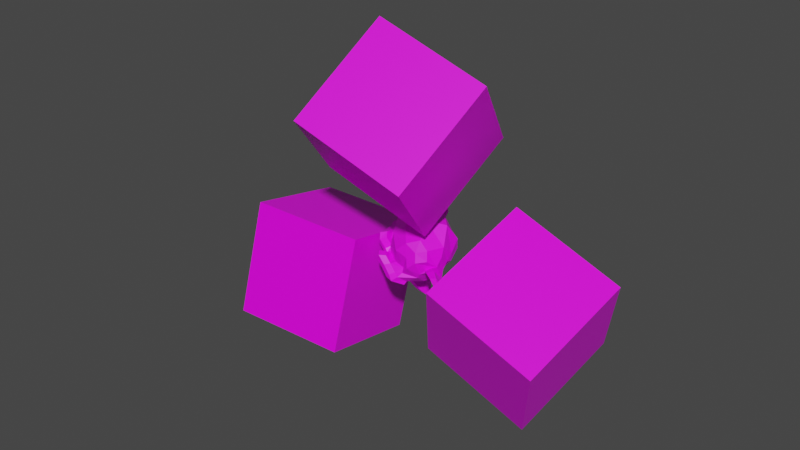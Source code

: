 # Source: with_texture.blend  (saved by Blender 2.83.19; exported with 4.5.12 LTS)
import bpy
from mathutils import Matrix  # noqa: F401  (used for matrix-valued properties, if any)

bpy.ops.wm.read_factory_settings(use_empty=True)
scene = bpy.context.scene
scene.name = 'Scene'

# ---- collections
col_collection = bpy.data.collections.new('Collection'); scene.collection.children.link(col_collection)

# ---- images (referenced by path relative to the original .blend; pixels are not part of the script)
import os
ASSET_DIR = os.environ.get("B2B_ASSET_DIR", "")  # directory of the original .blend (textures are referenced by path, not embedded)
HERE = os.path.dirname(os.path.abspath(__file__))  # packed textures are extracted next to this script under _unpacked/

def load_image(name, relpath, width, height, colorspace="sRGB"):
    """Load a texture the original file referenced (path relative to the .blend, or extracted next to this script)."""
    p = next((c for c in (os.path.join(HERE, relpath), os.path.join(ASSET_DIR, relpath)) if relpath and os.path.exists(c)), "")
    if p:
        img = bpy.data.images.load(p, check_existing=True)
        img.name = name
    else:  # same state as the original file: an image datablock whose file is absent (Cycles renders it pink)
        img = bpy.data.images.new(name, width, height)
        img.source = "FILE"
        img.filepath = "//" + (relpath or name)
    img.colorspace_settings.name = colorspace
    return img
img_wood_600x480_jpg = load_image('wood-600x480.jpg', 'wood-600x480.jpg', 1024, 1024, 'sRGB')

# ---- materials (node trees are filled in below, after node groups)
mat_material_001 = bpy.data.materials.new('Material.001')
mat_material_001.use_transparent_shadow = False
mat_material_002 = bpy.data.materials.new('Material.002')
mat_material_002.use_transparent_shadow = False
mat_material_003 = bpy.data.materials.new('Material.003')
mat_material_003.use_transparent_shadow = False
mat_material_004 = bpy.data.materials.new('Material.004')
mat_material_004.use_transparent_shadow = False

# ---- material node trees
mat_material_001.use_nodes = True; mat_material_001.node_tree.nodes.clear()
_N = mat_material_001.node_tree.nodes; _L = mat_material_001.node_tree.links
n0 = _N.new('ShaderNodeBsdfPrincipled'); n0.name = 'Principled BSDF'; n0.location = (10, 300)
n0.distribution = 'GGX'
n0.subsurface_method = 'BURLEY'
n0.inputs[2].default_value = 0.4
n0.inputs[3].default_value = 1.45
n0.inputs[27].default_value = (0.0, 0.0, 0.0, 1.0)
n0.inputs[28].default_value = 1.0
n1 = _N.new('ShaderNodeOutputMaterial'); n1.name = 'Material Output'; n1.location = (300, 300)
n2 = _N.new('ShaderNodeTexImage'); n2.name = 'Image Texture'; n2.location = (-405, 252)
n2.image = img_wood_600x480_jpg
_L.new(n0.outputs[0], n1.inputs[0])
_L.new(n2.outputs[0], n0.inputs[0])
n1.is_active_output = True
mat_material_002.use_nodes = True; mat_material_002.node_tree.nodes.clear()
_N = mat_material_002.node_tree.nodes; _L = mat_material_002.node_tree.links
n0 = _N.new('ShaderNodeBsdfPrincipled'); n0.name = 'Principled BSDF'; n0.location = (10, 300)
n0.distribution = 'GGX'
n0.subsurface_method = 'BURLEY'
n0.inputs[2].default_value = 0.4
n0.inputs[3].default_value = 1.45
n0.inputs[27].default_value = (0.0, 0.0, 0.0, 1.0)
n0.inputs[28].default_value = 1.0
n1 = _N.new('ShaderNodeOutputMaterial'); n1.name = 'Material Output'; n1.location = (300, 300)
n2 = _N.new('ShaderNodeTexImage'); n2.name = 'Image Texture'; n2.location = (-405, 252)
n2.image = img_wood_600x480_jpg
_L.new(n0.outputs[0], n1.inputs[0])
_L.new(n2.outputs[0], n0.inputs[0])
n1.is_active_output = True
mat_material_003.use_nodes = True; mat_material_003.node_tree.nodes.clear()
_N = mat_material_003.node_tree.nodes; _L = mat_material_003.node_tree.links
n0 = _N.new('ShaderNodeBsdfPrincipled'); n0.name = 'Principled BSDF'; n0.location = (10, 300)
n0.distribution = 'GGX'
n0.subsurface_method = 'BURLEY'
n0.inputs[2].default_value = 0.4
n0.inputs[3].default_value = 1.45
n0.inputs[27].default_value = (0.0, 0.0, 0.0, 1.0)
n0.inputs[28].default_value = 1.0
n1 = _N.new('ShaderNodeOutputMaterial'); n1.name = 'Material Output'; n1.location = (300, 300)
n2 = _N.new('ShaderNodeTexImage'); n2.name = 'Image Texture'; n2.location = (-405, 252)
n2.image = img_wood_600x480_jpg
_L.new(n0.outputs[0], n1.inputs[0])
_L.new(n2.outputs[0], n0.inputs[0])
n1.is_active_output = True
mat_material_004.use_nodes = True; mat_material_004.node_tree.nodes.clear()
_N = mat_material_004.node_tree.nodes; _L = mat_material_004.node_tree.links
n0 = _N.new('ShaderNodeOutputMaterial'); n0.name = 'Material Output'; n0.location = (313, 247)
n1 = _N.new('ShaderNodeBsdfPrincipled'); n1.name = 'Principled BSDF'; n1.location = (23, 247)
n1.distribution = 'GGX'
n1.subsurface_method = 'BURLEY'
n1.inputs[3].default_value = 1.45
n1.inputs[27].default_value = (0.0, 0.0, 0.0, 1.0)
n1.inputs[28].default_value = 1.0
n2 = _N.new('ShaderNodeTexImage'); n2.name = 'Image Texture'; n2.location = (-347, 296)
n2.image = img_wood_600x480_jpg
_L.new(n1.outputs[0], n0.inputs[0])
_L.new(n2.outputs[0], n1.inputs[0])
n0.is_active_output = True

# ---- world
world_world = bpy.data.worlds.new('World'); scene.world = world_world
world_world.use_nodes = True; world_world.node_tree.nodes.clear()
_N = world_world.node_tree.nodes; _L = world_world.node_tree.links
n0 = _N.new('ShaderNodeOutputWorld'); n0.name = 'World Output'; n0.location = (300, 300)
n1 = _N.new('ShaderNodeBackground'); n1.name = 'Background'; n1.location = (10, 300)
n1.inputs[0].default_value = (0.05088, 0.05088, 0.05088, 1.0)
_L.new(n1.outputs[0], n0.inputs[0])
n0.is_active_output = True
world_world.color = (0.05088, 0.05088, 0.05088)
world_world.use_sun_shadow = False
world_world.sun_shadow_jitter_overblur = 0.0

# ---- meshes
me_cube_001 = bpy.data.meshes.new('Cube.001')
me_cube_001.from_pydata([(1.413, 0.8915, 2.441), (-0.4538, 1.608, 2.441), (-0.7703, 0.7839, 4.235), (1.097, 0.06711, 4.235), (0.4538, -1.608, 3.352), (-1.413, -0.8915, 3.352), (-1.097, -0.06711, 1.558), (0.7703, -0.7839, 1.558)], [], [(0, 1, 2, 3), (4, 3, 2, 5), (5, 2, 1, 6), (6, 7, 4, 5), (7, 0, 3, 4), (6, 1, 0, 7)])
me_cube_001.polygons.foreach_set('use_smooth', [True] * 6)
_k = set([(0, 1), (0, 3), (0, 7), (1, 2), (1, 6), (2, 3), (2, 5), (3, 4), (4, 5), (4, 7), (5, 6), (6, 7)])
me_cube_001.attributes.new('sharp_edge', 'BOOLEAN', 'EDGE').data.foreach_set('value', [ (min(e.vertices), max(e.vertices)) in _k for e in me_cube_001.edges])
_uv = me_cube_001.uv_layers.new(name='UVMap')
_uv.uv.foreach_set('vector', [0.625, 0.5, 0.875, 0.5, 0.875, 0.75, 0.625, 0.75, 0.375, 0.75, 0.625, 0.75, 0.625, 1.0, 0.375, 1.0, 0.375, 0.0, 0.625, 0.0, 0.625, 0.25, 0.375, 0.25, 0.125, 0.5, 0.375, 0.5, 0.375, 0.75, 0.125, 0.75, 0.375, 0.5, 0.625, 0.5, 0.625, 0.75, 0.375, 0.75, 0.375, 0.25, 0.625, 0.25, 0.625, 0.5, 0.375, 0.5])
me_cube_001.materials.append(mat_material_001)
me_cube_001.use_remesh_fix_poles = True
me_cube_001.use_remesh_preserve_attributes = False
me_cube_001.use_mirror_vertex_groups = False
me_cube_001.update()
me_cube_001.normals_split_custom_set([tuple(v) for v in zip(*[iter([0.3215, 0.8377, 0.4415, 0.3215, 0.8377, 0.4415, 0.3215, 0.8377, 0.4415, 0.3215, 0.8377, 0.4415, -0.1582, -0.4122, 0.8973, -0.1582, -0.4122, 0.8973, -0.1582, -0.4122, 0.8973, -0.1582, -0.4122, 0.8973, -0.9336, 0.3584, 8.196e-08, -0.9336, 0.3584, 8.196e-08, -0.9336, 0.3584, 8.196e-08, -0.9336, 0.3584, 8.196e-08, -0.3215, -0.8377, -0.4415, -0.3215, -0.8377, -0.4415, -0.3215, -0.8377, -0.4415, -0.3215, -0.8377, -0.4415, 0.9336, -0.3584, -8.196e-08, 0.9336, -0.3584, -8.196e-08, 0.9336, -0.3584, -8.196e-08, 0.9336, -0.3584, -8.196e-08, 0.1582, 0.4122, -0.8973, 0.1582, 0.4122, -0.8973, 0.1582, 0.4122, -0.8973, 0.1582, 0.4122, -0.8973])] * 3)])
me_cube_002 = bpy.data.meshes.new('Cube.002')
me_cube_002.from_pydata([(1.413, 0.8915, 2.441), (-0.4538, 1.608, 2.441), (-0.7703, 0.7839, 4.235), (1.097, 0.06711, 4.235), (0.4538, -1.608, 3.352), (-1.413, -0.8915, 3.352), (-1.097, -0.06711, 1.558), (0.7703, -0.7839, 1.558)], [], [(0, 1, 2, 3), (4, 3, 2, 5), (5, 2, 1, 6), (6, 7, 4, 5), (7, 0, 3, 4), (6, 1, 0, 7)])
me_cube_002.polygons.foreach_set('use_smooth', [True] * 6)
_k = set([(0, 1), (0, 3), (0, 7), (1, 2), (1, 6), (2, 3), (2, 5), (3, 4), (4, 5), (4, 7), (5, 6), (6, 7)])
me_cube_002.attributes.new('sharp_edge', 'BOOLEAN', 'EDGE').data.foreach_set('value', [ (min(e.vertices), max(e.vertices)) in _k for e in me_cube_002.edges])
_uv = me_cube_002.uv_layers.new(name='UVMap')
_uv.uv.foreach_set('vector', [0.625, 0.5, 0.875, 0.5, 0.875, 0.75, 0.625, 0.75, 0.375, 0.75, 0.625, 0.75, 0.625, 1.0, 0.375, 1.0, 0.375, 0.0, 0.625, 0.0, 0.625, 0.25, 0.375, 0.25, 0.125, 0.5, 0.375, 0.5, 0.375, 0.75, 0.125, 0.75, 0.375, 0.5, 0.625, 0.5, 0.625, 0.75, 0.375, 0.75, 0.375, 0.25, 0.625, 0.25, 0.625, 0.5, 0.375, 0.5])
me_cube_002.materials.append(mat_material_002)
me_cube_002.use_remesh_fix_poles = True
me_cube_002.use_remesh_preserve_attributes = False
me_cube_002.use_mirror_vertex_groups = False
me_cube_002.update()
me_cube_002.normals_split_custom_set([tuple(v) for v in zip(*[iter([0.3215, 0.8377, 0.4415, 0.3215, 0.8377, 0.4415, 0.3215, 0.8377, 0.4415, 0.3215, 0.8377, 0.4415, -0.1582, -0.4122, 0.8973, -0.1582, -0.4122, 0.8973, -0.1582, -0.4122, 0.8973, -0.1582, -0.4122, 0.8973, -0.9336, 0.3584, 8.196e-08, -0.9336, 0.3584, 8.196e-08, -0.9336, 0.3584, 8.196e-08, -0.9336, 0.3584, 8.196e-08, -0.3215, -0.8377, -0.4415, -0.3215, -0.8377, -0.4415, -0.3215, -0.8377, -0.4415, -0.3215, -0.8377, -0.4415, 0.9336, -0.3584, -8.196e-08, 0.9336, -0.3584, -8.196e-08, 0.9336, -0.3584, -8.196e-08, 0.9336, -0.3584, -8.196e-08, 0.1582, 0.4122, -0.8973, 0.1582, 0.4122, -0.8973, 0.1582, 0.4122, -0.8973, 0.1582, 0.4122, -0.8973])] * 3)])
me_cube_003 = bpy.data.meshes.new('Cube.003')
me_cube_003.from_pydata([(1.413, 0.8915, 2.441), (-0.4538, 1.608, 2.441), (-0.7703, 0.7839, 4.235), (1.097, 0.06711, 4.235), (0.4538, -1.608, 3.352), (-1.413, -0.8915, 3.352), (-1.097, -0.06711, 1.558), (0.7703, -0.7839, 1.558)], [], [(0, 1, 2, 3), (4, 3, 2, 5), (5, 2, 1, 6), (6, 7, 4, 5), (7, 0, 3, 4), (6, 1, 0, 7)])
me_cube_003.polygons.foreach_set('use_smooth', [True] * 6)
_k = set([(0, 1), (0, 3), (0, 7), (1, 2), (1, 6), (2, 3), (2, 5), (3, 4), (4, 5), (4, 7), (5, 6), (6, 7)])
me_cube_003.attributes.new('sharp_edge', 'BOOLEAN', 'EDGE').data.foreach_set('value', [ (min(e.vertices), max(e.vertices)) in _k for e in me_cube_003.edges])
_uv = me_cube_003.uv_layers.new(name='UVMap')
_uv.uv.foreach_set('vector', [0.625, 0.5, 0.875, 0.5, 0.875, 0.75, 0.625, 0.75, 0.375, 0.75, 0.625, 0.75, 0.625, 1.0, 0.375, 1.0, 0.375, 0.0, 0.625, 0.0, 0.625, 0.25, 0.375, 0.25, 0.125, 0.5, 0.375, 0.5, 0.375, 0.75, 0.125, 0.75, 0.375, 0.5, 0.625, 0.5, 0.625, 0.75, 0.375, 0.75, 0.375, 0.25, 0.625, 0.25, 0.625, 0.5, 0.375, 0.5])
me_cube_003.materials.append(mat_material_003)
me_cube_003.use_remesh_fix_poles = True
me_cube_003.use_remesh_preserve_attributes = False
me_cube_003.use_mirror_vertex_groups = False
me_cube_003.update()
me_cube_003.normals_split_custom_set([tuple(v) for v in zip(*[iter([0.3215, 0.8377, 0.4415, 0.3215, 0.8377, 0.4415, 0.3215, 0.8377, 0.4415, 0.3215, 0.8377, 0.4415, -0.1582, -0.4122, 0.8973, -0.1582, -0.4122, 0.8973, -0.1582, -0.4122, 0.8973, -0.1582, -0.4122, 0.8973, -0.9336, 0.3584, 8.196e-08, -0.9336, 0.3584, 8.196e-08, -0.9336, 0.3584, 8.196e-08, -0.9336, 0.3584, 8.196e-08, -0.3215, -0.8377, -0.4415, -0.3215, -0.8377, -0.4415, -0.3215, -0.8377, -0.4415, -0.3215, -0.8377, -0.4415, 0.9336, -0.3584, -8.196e-08, 0.9336, -0.3584, -8.196e-08, 0.9336, -0.3584, -8.196e-08, 0.9336, -0.3584, -8.196e-08, 0.1582, 0.4122, -0.8973, 0.1582, 0.4122, -0.8973, 0.1582, 0.4122, -0.8973, 0.1582, 0.4122, -0.8973])] * 3)])
me_suzanne = bpy.data.meshes.new('Suzanne')
me_suzanne.from_pydata([(0.4375, -0.7656, 0.1641), (-0.4375, -0.7656, 0.1641), (0.5, -0.6875, 0.09375), (-0.5, -0.6875, 0.09375), (0.5469, -0.5781, 0.05469), (-0.5469, -0.5781, 0.05469), (0.3516, -0.6172, -0.02344), (-0.3516, -0.6172, -0.02344), (0.3516, -0.7188, 0.03125), (-0.3516, -0.7188, 0.03125), (0.3516, -0.7812, 0.1328), (-0.3516, -0.7812, 0.1328), (0.2734, -0.7969, 0.1641), (-0.2734, -0.7969, 0.1641), (0.2031, -0.7422, 0.09375), (-0.2031, -0.7422, 0.09375), (0.1562, -0.6484, 0.05469), (-0.1562, -0.6484, 0.05469), (0.07812, -0.6562, 0.2422), (-0.07812, -0.6562, 0.2422), (0.1406, -0.7422, 0.2422), (-0.1406, -0.7422, 0.2422), (0.2422, -0.7969, 0.2422), (-0.2422, -0.7969, 0.2422), (0.2734, -0.7969, 0.3281), (-0.2734, -0.7969, 0.3281), (0.2031, -0.7422, 0.3906), (-0.2031, -0.7422, 0.3906), (0.1562, -0.6484, 0.4375), (-0.1562, -0.6484, 0.4375), (0.3516, -0.6172, 0.5156), (-0.3516, -0.6172, 0.5156), (0.3516, -0.7188, 0.4531), (-0.3516, -0.7188, 0.4531), (0.3516, -0.7812, 0.3594), (-0.3516, -0.7812, 0.3594), (0.4375, -0.7656, 0.3281), (-0.4375, -0.7656, 0.3281), (0.5, -0.6875, 0.3906), (-0.5, -0.6875, 0.3906), (0.5469, -0.5781, 0.4375), (-0.5469, -0.5781, 0.4375), (0.625, -0.5625, 0.2422), (-0.625, -0.5625, 0.2422), (0.5625, -0.6719, 0.2422), (-0.5625, -0.6719, 0.2422), (0.4688, -0.7578, 0.2422), (-0.4688, -0.7578, 0.2422), (0.4766, -0.7734, 0.2422), (-0.4766, -0.7734, 0.2422), (0.4453, -0.7812, 0.3359), (-0.4453, -0.7812, 0.3359), (0.3516, -0.8047, 0.375), (-0.3516, -0.8047, 0.375), (0.2656, -0.8203, 0.3359), (-0.2656, -0.8203, 0.3359), (0.2266, -0.8203, 0.2422), (-0.2266, -0.8203, 0.2422), (0.2656, -0.8203, 0.1562), (-0.2656, -0.8203, 0.1562), (0.3516, -0.8281, 0.2422), (-0.3516, -0.8281, 0.2422), (0.3516, -0.8047, 0.1172), (-0.3516, -0.8047, 0.1172), (0.4453, -0.7812, 0.1562), (-0.4453, -0.7812, 0.1562), (0.0, -0.7422, 0.4297), (0.0, -0.8203, 0.3516), (0.0, -0.7344, -0.6797), (0.0, -0.7812, -0.3203), (0.0, -0.7969, -0.1875), (0.0, -0.7188, -0.7734), (0.0, -0.6016, 0.4062), (0.0, -0.5703, 0.5703), (0.0, 0.5469, 0.8984), (0.0, 0.8516, 0.5625), (0.0, 0.8281, 0.07031), (0.0, 0.3516, -0.3828), (0.2031, -0.5625, -0.1875), (-0.2031, -0.5625, -0.1875), (0.3125, -0.5703, -0.4375), (-0.3125, -0.5703, -0.4375), (0.3516, -0.5703, -0.6953), (-0.3516, -0.5703, -0.6953), (0.3672, -0.5312, -0.8906), (-0.3672, -0.5312, -0.8906), (0.3281, -0.5234, -0.9453), (-0.3281, -0.5234, -0.9453), (0.1797, -0.5547, -0.9688), (-0.1797, -0.5547, -0.9688), (0.0, -0.5781, -0.9844), (0.4375, -0.5312, -0.1406), (-0.4375, -0.5312, -0.1406), (0.6328, -0.5391, -0.03906), (-0.6328, -0.5391, -0.03906), (0.8281, -0.4453, 0.1484), (-0.8281, -0.4453, 0.1484), (0.8594, -0.5938, 0.4297), (-0.8594, -0.5938, 0.4297), (0.7109, -0.625, 0.4844), (-0.7109, -0.625, 0.4844), (0.4922, -0.6875, 0.6016), (-0.4922, -0.6875, 0.6016), (0.3203, -0.7344, 0.7578), (-0.3203, -0.7344, 0.7578), (0.1562, -0.7578, 0.7188), (-0.1562, -0.7578, 0.7188), (0.0625, -0.75, 0.4922), (-0.0625, -0.75, 0.4922), (0.1641, -0.7734, 0.4141), (-0.1641, -0.7734, 0.4141), (0.125, -0.7656, 0.3047), (-0.125, -0.7656, 0.3047), (0.2031, -0.7422, 0.09375), (-0.2031, -0.7422, 0.09375), (0.375, -0.7031, 0.01562), (-0.375, -0.7031, 0.01562), (0.4922, -0.6719, 0.0625), (-0.4922, -0.6719, 0.0625), (0.625, -0.6484, 0.1875), (-0.625, -0.6484, 0.1875), (0.6406, -0.6484, 0.2969), (-0.6406, -0.6484, 0.2969), (0.6016, -0.6641, 0.375), (-0.6016, -0.6641, 0.375), (0.4297, -0.7188, 0.4375), (-0.4297, -0.7188, 0.4375), (0.25, -0.7578, 0.4688), (-0.25, -0.7578, 0.4688), (0.0, -0.7344, -0.7656), (0.1094, -0.7344, -0.7188), (-0.1094, -0.7344, -0.7188), (0.1172, -0.7109, -0.8359), (-0.1172, -0.7109, -0.8359), (0.0625, -0.6953, -0.8828), (-0.0625, -0.6953, -0.8828), (0.0, -0.6875, -0.8906), (0.0, -0.75, -0.1953), (0.0, -0.7422, -0.1406), (0.1016, -0.7422, -0.1484), (-0.1016, -0.7422, -0.1484), (0.125, -0.75, -0.2266), (-0.125, -0.75, -0.2266), (0.08594, -0.7422, -0.2891), (-0.08594, -0.7422, -0.2891), (0.3984, -0.6719, -0.04688), (-0.3984, -0.6719, -0.04688), (0.6172, -0.625, 0.05469), (-0.6172, -0.625, 0.05469), (0.7266, -0.6016, 0.2031), (-0.7266, -0.6016, 0.2031), (0.7422, -0.6562, 0.375), (-0.7422, -0.6562, 0.375), (0.6875, -0.7266, 0.4141), (-0.6875, -0.7266, 0.4141), (0.4375, -0.7969, 0.5469), (-0.4375, -0.7969, 0.5469), (0.3125, -0.8359, 0.6406), (-0.3125, -0.8359, 0.6406), (0.2031, -0.8516, 0.6172), (-0.2031, -0.8516, 0.6172), (0.1016, -0.8438, 0.4297), (-0.1016, -0.8438, 0.4297), (0.125, -0.8125, -0.1016), (-0.125, -0.8125, -0.1016), (0.2109, -0.7109, -0.4453), (-0.2109, -0.7109, -0.4453), (0.25, -0.6875, -0.7031), (-0.25, -0.6875, -0.7031), (0.2656, -0.6641, -0.8203), (-0.2656, -0.6641, -0.8203), (0.2344, -0.6328, -0.9141), (-0.2344, -0.6328, -0.9141), (0.1641, -0.6328, -0.9297), (-0.1641, -0.6328, -0.9297), (0.0, -0.6406, -0.9453), (0.0, -0.7266, 0.04688), (0.0, -0.7656, 0.2109), (0.3281, -0.7422, 0.4766), (-0.3281, -0.7422, 0.4766), (0.1641, -0.75, 0.1406), (-0.1641, -0.75, 0.1406), (0.1328, -0.7578, 0.2109), (-0.1328, -0.7578, 0.2109), (0.1172, -0.7344, -0.6875), (-0.1172, -0.7344, -0.6875), (0.07812, -0.75, -0.4453), (-0.07812, -0.75, -0.4453), (0.0, -0.75, -0.4453), (0.0, -0.7422, -0.3281), (0.09375, -0.7812, -0.2734), (-0.09375, -0.7812, -0.2734), (0.1328, -0.7969, -0.2266), (-0.1328, -0.7969, -0.2266), (0.1094, -0.7812, -0.1328), (-0.1094, -0.7812, -0.1328), (0.03906, -0.7812, -0.125), (-0.03906, -0.7812, -0.125), (0.0, -0.8281, -0.2031), (0.04688, -0.8125, -0.1484), (-0.04688, -0.8125, -0.1484), (0.09375, -0.8125, -0.1562), (-0.09375, -0.8125, -0.1562), (0.1094, -0.8281, -0.2266), (-0.1094, -0.8281, -0.2266), (0.07812, -0.8047, -0.25), (-0.07812, -0.8047, -0.25), (0.0, -0.8047, -0.2891), (0.2578, -0.5547, -0.3125), (-0.2578, -0.5547, -0.3125), (0.1641, -0.7109, -0.2422), (-0.1641, -0.7109, -0.2422), (0.1797, -0.7109, -0.3125), (-0.1797, -0.7109, -0.3125), (0.2344, -0.5547, -0.25), (-0.2344, -0.5547, -0.25), (0.0, -0.6875, -0.875), (0.04688, -0.6875, -0.8672), (-0.04688, -0.6875, -0.8672), (0.09375, -0.7109, -0.8203), (-0.09375, -0.7109, -0.8203), (0.09375, -0.7266, -0.7422), (-0.09375, -0.7266, -0.7422), (0.0, -0.6562, -0.7812), (0.09375, -0.6641, -0.75), (-0.09375, -0.6641, -0.75), (0.09375, -0.6406, -0.8125), (-0.09375, -0.6406, -0.8125), (0.04688, -0.6328, -0.8516), (-0.04688, -0.6328, -0.8516), (0.0, -0.6328, -0.8594), (0.1719, -0.7812, 0.2188), (-0.1719, -0.7812, 0.2188), (0.1875, -0.7734, 0.1562), (-0.1875, -0.7734, 0.1562), (0.3359, -0.7578, 0.4297), (-0.3359, -0.7578, 0.4297), (0.2734, -0.7734, 0.4219), (-0.2734, -0.7734, 0.4219), (0.4219, -0.7734, 0.3984), (-0.4219, -0.7734, 0.3984), (0.5625, -0.6953, 0.3516), (-0.5625, -0.6953, 0.3516), (0.5859, -0.6875, 0.2891), (-0.5859, -0.6875, 0.2891), (0.5781, -0.6797, 0.1953), (-0.5781, -0.6797, 0.1953), (0.4766, -0.7188, 0.1016), (-0.4766, -0.7188, 0.1016), (0.375, -0.7422, 0.0625), (-0.375, -0.7422, 0.0625), (0.2266, -0.7812, 0.1094), (-0.2266, -0.7812, 0.1094), (0.1797, -0.7812, 0.2969), (-0.1797, -0.7812, 0.2969), (0.2109, -0.7812, 0.375), (-0.2109, -0.7812, 0.375), (0.2344, -0.7578, 0.3594), (-0.2344, -0.7578, 0.3594), (0.1953, -0.7578, 0.2969), (-0.1953, -0.7578, 0.2969), (0.2422, -0.7578, 0.125), (-0.2422, -0.7578, 0.125), (0.375, -0.7266, 0.08594), (-0.375, -0.7266, 0.08594), (0.4609, -0.7031, 0.1172), (-0.4609, -0.7031, 0.1172), (0.5469, -0.6719, 0.2109), (-0.5469, -0.6719, 0.2109), (0.5547, -0.6719, 0.2812), (-0.5547, -0.6719, 0.2812), (0.5312, -0.6797, 0.3359), (-0.5312, -0.6797, 0.3359), (0.4141, -0.75, 0.3906), (-0.4141, -0.75, 0.3906), (0.2812, -0.7656, 0.3984), (-0.2812, -0.7656, 0.3984), (0.3359, -0.75, 0.4062), (-0.3359, -0.75, 0.4062), (0.2031, -0.75, 0.1719), (-0.2031, -0.75, 0.1719), (0.1953, -0.75, 0.2266), (-0.1953, -0.75, 0.2266), (0.1094, -0.6094, 0.4609), (-0.1094, -0.6094, 0.4609), (0.1953, -0.6172, 0.6641), (-0.1953, -0.6172, 0.6641), (0.3359, -0.5938, 0.6875), (-0.3359, -0.5938, 0.6875), (0.4844, -0.5547, 0.5547), (-0.4844, -0.5547, 0.5547), (0.6797, -0.4922, 0.4531), (-0.6797, -0.4922, 0.4531), (0.7969, -0.4609, 0.4062), (-0.7969, -0.4609, 0.4062), (0.7734, -0.375, 0.1641), (-0.7734, -0.375, 0.1641), (0.6016, -0.4141, 0.0), (-0.6016, -0.4141, 0.0), (0.4375, -0.4688, -0.09375), (-0.4375, -0.4688, -0.09375), (0.0, -0.2891, 0.8984), (0.0, 0.07812, 0.9844), (0.0, 0.6719, -0.1953), (0.0, -0.1875, -0.4609), (0.0, -0.4609, -0.9766), (0.0, -0.3438, -0.8047), (0.0, -0.3203, -0.5703), (0.0, -0.2812, -0.4844), (0.8516, -0.05469, 0.2344), (-0.8516, -0.05469, 0.2344), (0.8594, 0.04688, 0.3203), (-0.8594, 0.04688, 0.3203), (0.7734, 0.4375, 0.2656), (-0.7734, 0.4375, 0.2656), (0.4609, 0.7031, 0.4375), (-0.4609, 0.7031, 0.4375), (0.7344, -0.07031, -0.04688), (-0.7344, -0.07031, -0.04688), (0.5938, 0.1641, -0.125), (-0.5938, 0.1641, -0.125), (0.6406, 0.4297, -0.007812), (-0.6406, 0.4297, -0.007812), (0.3359, 0.6641, 0.05469), (-0.3359, 0.6641, 0.05469), (0.2344, -0.4062, -0.3516), (-0.2344, -0.4062, -0.3516), (0.1797, -0.2578, -0.4141), (-0.1797, -0.2578, -0.4141), (0.2891, -0.3828, -0.7109), (-0.2891, -0.3828, -0.7109), (0.25, -0.3906, -0.5), (-0.25, -0.3906, -0.5), (0.3281, -0.3984, -0.9141), (-0.3281, -0.3984, -0.9141), (0.1406, -0.3672, -0.7578), (-0.1406, -0.3672, -0.7578), (0.125, -0.3594, -0.5391), (-0.125, -0.3594, -0.5391), (0.1641, -0.4375, -0.9453), (-0.1641, -0.4375, -0.9453), (0.2188, -0.4297, -0.2812), (-0.2188, -0.4297, -0.2812), (0.2109, -0.4688, -0.2266), (-0.2109, -0.4688, -0.2266), (0.2031, -0.5, -0.1719), (-0.2031, -0.5, -0.1719), (0.2109, -0.1641, -0.3906), (-0.2109, -0.1641, -0.3906), (0.2969, 0.2656, -0.3125), (-0.2969, 0.2656, -0.3125), (0.3438, 0.5391, -0.1484), (-0.3438, 0.5391, -0.1484), (0.4531, 0.3828, 0.8672), (-0.4531, 0.3828, 0.8672), (0.4531, 0.07031, 0.9297), (-0.4531, 0.07031, 0.9297), (0.4531, -0.2344, 0.8516), (-0.4531, -0.2344, 0.8516), (0.4609, -0.4297, 0.5234), (-0.4609, -0.4297, 0.5234), (0.7266, -0.3359, 0.4062), (-0.7266, -0.3359, 0.4062), (0.6328, -0.2812, 0.4531), (-0.6328, -0.2812, 0.4531), (0.6406, -0.05469, 0.7031), (-0.6406, -0.05469, 0.7031), (0.7969, -0.125, 0.5625), (-0.7969, -0.125, 0.5625), (0.7969, 0.1172, 0.6172), (-0.7969, 0.1172, 0.6172), (0.6406, 0.1953, 0.75), (-0.6406, 0.1953, 0.75), (0.6406, 0.4453, 0.6797), (-0.6406, 0.4453, 0.6797), (0.7969, 0.3594, 0.5391), (-0.7969, 0.3594, 0.5391), (0.6172, 0.5859, 0.3281), (-0.6172, 0.5859, 0.3281), (0.4844, 0.5469, 0.02344), (-0.4844, 0.5469, 0.02344), (0.8203, 0.2031, 0.3281), (-0.8203, 0.2031, 0.3281), (0.4062, -0.1484, -0.1719), (-0.4062, -0.1484, -0.1719), (0.4297, 0.2109, -0.1953), (-0.4297, 0.2109, -0.1953), (0.8906, 0.2344, 0.4062), (-0.8906, 0.2344, 0.4062), (0.7734, 0.125, -0.1406), (-0.7734, 0.125, -0.1406), (1.039, 0.3281, -0.1016), (-1.039, 0.3281, -0.1016), (1.281, 0.4297, 0.05469), (-1.281, 0.4297, 0.05469), (1.352, 0.4219, 0.3203), (-1.352, 0.4219, 0.3203), (1.234, 0.4219, 0.5078), (-1.234, 0.4219, 0.5078), (1.023, 0.3125, 0.4766), (-1.023, 0.3125, 0.4766), (1.016, 0.2891, 0.4141), (-1.016, 0.2891, 0.4141), (1.188, 0.3906, 0.4375), (-1.188, 0.3906, 0.4375), (1.266, 0.4062, 0.2891), (-1.266, 0.4062, 0.2891), (1.211, 0.4062, 0.07812), (-1.211, 0.4062, 0.07812), (1.031, 0.3047, -0.03906), (-1.031, 0.3047, -0.03906), (0.8281, 0.1328, -0.07031), (-0.8281, 0.1328, -0.07031), (0.9219, 0.2188, 0.3594), (-0.9219, 0.2188, 0.3594), (0.9453, 0.2891, 0.3047), (-0.9453, 0.2891, 0.3047), (0.8828, 0.2109, -0.02344), (-0.8828, 0.2109, -0.02344), (1.039, 0.3672, 0.0), (-1.039, 0.3672, 0.0), (1.188, 0.4453, 0.09375), (-1.188, 0.4453, 0.09375), (1.234, 0.4453, 0.25), (-1.234, 0.4453, 0.25), (1.172, 0.4375, 0.3594), (-1.172, 0.4375, 0.3594), (1.023, 0.3594, 0.3438), (-1.023, 0.3594, 0.3438), (0.8438, 0.2109, 0.2891), (-0.8438, 0.2109, 0.2891), (0.8359, 0.2734, 0.1719), (-0.8359, 0.2734, 0.1719), (0.7578, 0.2734, 0.09375), (-0.7578, 0.2734, 0.09375), (0.8203, 0.2734, 0.08594), (-0.8203, 0.2734, 0.08594), (0.8438, 0.2734, 0.01562), (-0.8438, 0.2734, 0.01562), (0.8125, 0.2734, -0.01562), (-0.8125, 0.2734, -0.01562), (0.7266, 0.07031, 0.0), (-0.7266, 0.07031, 0.0), (0.7188, 0.1719, -0.02344), (-0.7188, 0.1719, -0.02344), (0.7188, 0.1875, 0.03906), (-0.7188, 0.1875, 0.03906), (0.7969, 0.2109, 0.2031), (-0.7969, 0.2109, 0.2031), (0.8906, 0.2656, 0.2422), (-0.8906, 0.2656, 0.2422), (0.8906, 0.3203, 0.2344), (-0.8906, 0.3203, 0.2344), (0.8125, 0.3203, -0.01562), (-0.8125, 0.3203, -0.01562), (0.8516, 0.3203, 0.01562), (-0.8516, 0.3203, 0.01562), (0.8281, 0.3203, 0.07812), (-0.8281, 0.3203, 0.07812), (0.7656, 0.3203, 0.09375), (-0.7656, 0.3203, 0.09375), (0.8438, 0.3203, 0.1719), (-0.8438, 0.3203, 0.1719), (1.039, 0.4141, 0.3281), (-1.039, 0.4141, 0.3281), (1.188, 0.4844, 0.3438), (-1.188, 0.4844, 0.3438), (1.258, 0.4922, 0.2422), (-1.258, 0.4922, 0.2422), (1.211, 0.4844, 0.08594), (-1.211, 0.4844, 0.08594), (1.047, 0.4219, 0.0), (-1.047, 0.4219, 0.0), (0.8828, 0.2656, -0.01562), (-0.8828, 0.2656, -0.01562), (0.9531, 0.3438, 0.2891), (-0.9531, 0.3438, 0.2891), (0.8906, 0.3281, 0.1094), (-0.8906, 0.3281, 0.1094), (0.9375, 0.3359, 0.0625), (-0.9375, 0.3359, 0.0625), (1.0, 0.3672, 0.125), (-1.0, 0.3672, 0.125), (0.9609, 0.3516, 0.1719), (-0.9609, 0.3516, 0.1719), (1.016, 0.375, 0.2344), (-1.016, 0.375, 0.2344), (1.055, 0.3828, 0.1875), (-1.055, 0.3828, 0.1875), (1.109, 0.3906, 0.2109), (-1.109, 0.3906, 0.2109), (1.086, 0.3906, 0.2734), (-1.086, 0.3906, 0.2734), (1.023, 0.4844, 0.4375), (-1.023, 0.4844, 0.4375), (1.25, 0.5469, 0.4688), (-1.25, 0.5469, 0.4688), (1.367, 0.5, 0.2969), (-1.367, 0.5, 0.2969), (1.312, 0.5312, 0.05469), (-1.312, 0.5312, 0.05469), (1.039, 0.4922, -0.08594), (-1.039, 0.4922, -0.08594), (0.7891, 0.3281, -0.125), (-0.7891, 0.3281, -0.125), (0.8594, 0.3828, 0.3828), (-0.8594, 0.3828, 0.3828)], [], [(46, 0, 2, 44), (3, 1, 47, 45), (44, 2, 4, 42), (5, 3, 45, 43), (2, 8, 6, 4), (7, 9, 3, 5), (0, 10, 8, 2), (9, 11, 1, 3), (10, 12, 14, 8), (15, 13, 11, 9), (8, 14, 16, 6), (17, 15, 9, 7), (14, 20, 18, 16), (19, 21, 15, 17), (12, 22, 20, 14), (21, 23, 13, 15), (22, 24, 26, 20), (27, 25, 23, 21), (20, 26, 28, 18), (29, 27, 21, 19), (26, 32, 30, 28), (31, 33, 27, 29), (24, 34, 32, 26), (33, 35, 25, 27), (34, 36, 38, 32), (39, 37, 35, 33), (32, 38, 40, 30), (41, 39, 33, 31), (38, 44, 42, 40), (43, 45, 39, 41), (36, 46, 44, 38), (45, 47, 37, 39), (46, 36, 50, 48), (51, 37, 47, 49), (36, 34, 52, 50), (53, 35, 37, 51), (34, 24, 54, 52), (55, 25, 35, 53), (24, 22, 56, 54), (57, 23, 25, 55), (22, 12, 58, 56), (59, 13, 23, 57), (12, 10, 62, 58), (63, 11, 13, 59), (10, 0, 64, 62), (65, 1, 11, 63), (0, 46, 48, 64), (49, 47, 1, 65), (60, 64, 48), (49, 65, 61), (62, 64, 60), (61, 65, 63), (60, 58, 62), (63, 59, 61), (60, 56, 58), (59, 57, 61), (60, 54, 56), (57, 55, 61), (60, 52, 54), (55, 53, 61), (60, 50, 52), (53, 51, 61), (60, 48, 50), (51, 49, 61), (88, 173, 175, 90), (175, 174, 89, 90), (86, 171, 173, 88), (174, 172, 87, 89), (84, 169, 171, 86), (172, 170, 85, 87), (82, 167, 169, 84), (170, 168, 83, 85), (80, 165, 167, 82), (168, 166, 81, 83), (78, 91, 145, 163), (146, 92, 79, 164), (91, 93, 147, 145), (148, 94, 92, 146), (93, 95, 149, 147), (150, 96, 94, 148), (95, 97, 151, 149), (152, 98, 96, 150), (97, 99, 153, 151), (154, 100, 98, 152), (99, 101, 155, 153), (156, 102, 100, 154), (101, 103, 157, 155), (158, 104, 102, 156), (103, 105, 159, 157), (160, 106, 104, 158), (105, 107, 161, 159), (162, 108, 106, 160), (107, 66, 67, 161), (67, 66, 108, 162), (109, 127, 159, 161), (160, 128, 110, 162), (127, 178, 157, 159), (158, 179, 128, 160), (125, 155, 157, 178), (158, 156, 126, 179), (123, 153, 155, 125), (156, 154, 124, 126), (121, 151, 153, 123), (154, 152, 122, 124), (119, 149, 151, 121), (152, 150, 120, 122), (117, 147, 149, 119), (150, 148, 118, 120), (115, 145, 147, 117), (148, 146, 116, 118), (113, 163, 145, 115), (146, 164, 114, 116), (113, 180, 176, 163), (176, 181, 114, 164), (109, 161, 67, 111), (67, 162, 110, 112), (111, 67, 177, 182), (177, 67, 112, 183), (176, 180, 182, 177), (183, 181, 176, 177), (134, 136, 175, 173), (175, 136, 135, 174), (132, 134, 173, 171), (174, 135, 133, 172), (130, 132, 171, 169), (172, 133, 131, 170), (165, 186, 184, 167), (185, 187, 166, 168), (130, 169, 167, 184), (168, 170, 131, 185), (143, 189, 188, 186), (188, 189, 144, 187), (184, 186, 188, 68), (188, 187, 185, 68), (129, 130, 184, 68), (185, 131, 129, 68), (141, 192, 190, 143), (191, 193, 142, 144), (139, 194, 192, 141), (193, 195, 140, 142), (138, 196, 194, 139), (195, 197, 138, 140), (137, 70, 196, 138), (197, 70, 137, 138), (189, 143, 190, 69), (191, 144, 189, 69), (69, 190, 205, 207), (206, 191, 69, 207), (70, 198, 199, 196), (200, 198, 70, 197), (196, 199, 201, 194), (202, 200, 197, 195), (194, 201, 203, 192), (204, 202, 195, 193), (192, 203, 205, 190), (206, 204, 193, 191), (198, 203, 201, 199), (202, 204, 198, 200), (198, 207, 205, 203), (206, 207, 198, 204), (138, 139, 163, 176), (164, 140, 138, 176), (139, 141, 210, 163), (211, 142, 140, 164), (141, 143, 212, 210), (213, 144, 142, 211), (143, 186, 165, 212), (166, 187, 144, 213), (80, 208, 212, 165), (213, 209, 81, 166), (208, 214, 210, 212), (211, 215, 209, 213), (78, 163, 210, 214), (211, 164, 79, 215), (130, 129, 71, 221), (71, 129, 131, 222), (132, 130, 221, 219), (222, 131, 133, 220), (134, 132, 219, 217), (220, 133, 135, 218), (136, 134, 217, 216), (218, 135, 136, 216), (216, 217, 228, 230), (229, 218, 216, 230), (217, 219, 226, 228), (227, 220, 218, 229), (219, 221, 224, 226), (225, 222, 220, 227), (221, 71, 223, 224), (223, 71, 222, 225), (223, 230, 228, 224), (229, 230, 223, 225), (224, 228, 226), (227, 229, 225), (182, 180, 233, 231), (234, 181, 183, 232), (111, 182, 231, 253), (232, 183, 112, 254), (109, 111, 253, 255), (254, 112, 110, 256), (180, 113, 251, 233), (252, 114, 181, 234), (113, 115, 249, 251), (250, 116, 114, 252), (115, 117, 247, 249), (248, 118, 116, 250), (117, 119, 245, 247), (246, 120, 118, 248), (119, 121, 243, 245), (244, 122, 120, 246), (121, 123, 241, 243), (242, 124, 122, 244), (123, 125, 239, 241), (240, 126, 124, 242), (125, 178, 235, 239), (236, 179, 126, 240), (178, 127, 237, 235), (238, 128, 179, 236), (127, 109, 255, 237), (256, 110, 128, 238), (237, 255, 257, 275), (258, 256, 238, 276), (235, 237, 275, 277), (276, 238, 236, 278), (239, 235, 277, 273), (278, 236, 240, 274), (241, 239, 273, 271), (274, 240, 242, 272), (243, 241, 271, 269), (272, 242, 244, 270), (245, 243, 269, 267), (270, 244, 246, 268), (247, 245, 267, 265), (268, 246, 248, 266), (249, 247, 265, 263), (266, 248, 250, 264), (251, 249, 263, 261), (264, 250, 252, 262), (233, 251, 261, 279), (262, 252, 234, 280), (255, 253, 259, 257), (260, 254, 256, 258), (253, 231, 281, 259), (282, 232, 254, 260), (231, 233, 279, 281), (280, 234, 232, 282), (66, 107, 283, 72), (284, 108, 66, 72), (107, 105, 285, 283), (286, 106, 108, 284), (105, 103, 287, 285), (288, 104, 106, 286), (103, 101, 289, 287), (290, 102, 104, 288), (101, 99, 291, 289), (292, 100, 102, 290), (99, 97, 293, 291), (294, 98, 100, 292), (97, 95, 295, 293), (296, 96, 98, 294), (95, 93, 297, 295), (298, 94, 96, 296), (93, 91, 299, 297), (300, 92, 94, 298), (307, 308, 327, 337), (328, 308, 307, 338), (306, 307, 337, 335), (338, 307, 306, 336), (305, 306, 335, 339), (336, 306, 305, 340), (88, 90, 305, 339), (305, 90, 89, 340), (86, 88, 339, 333), (340, 89, 87, 334), (84, 86, 333, 329), (334, 87, 85, 330), (82, 84, 329, 331), (330, 85, 83, 332), (329, 335, 337, 331), (338, 336, 330, 332), (329, 333, 339, 335), (340, 334, 330, 336), (325, 331, 337, 327), (338, 332, 326, 328), (80, 82, 331, 325), (332, 83, 81, 326), (208, 341, 343, 214), (344, 342, 209, 215), (80, 325, 341, 208), (342, 326, 81, 209), (78, 214, 343, 345), (344, 215, 79, 346), (78, 345, 299, 91), (300, 346, 79, 92), (76, 323, 351, 303), (352, 324, 76, 303), (303, 351, 349, 77), (350, 352, 303, 77), (77, 349, 347, 304), (348, 350, 77, 304), (304, 347, 327, 308), (328, 348, 304, 308), (325, 327, 347, 341), (348, 328, 326, 342), (295, 297, 317, 309), (318, 298, 296, 310), (75, 315, 323, 76), (324, 316, 75, 76), (301, 357, 355, 302), (356, 358, 301, 302), (302, 355, 353, 74), (354, 356, 302, 74), (74, 353, 315, 75), (316, 354, 74, 75), (291, 293, 361, 363), (362, 294, 292, 364), (363, 361, 367, 365), (368, 362, 364, 366), (365, 367, 369, 371), (370, 368, 366, 372), (371, 369, 375, 373), (376, 370, 372, 374), (313, 377, 373, 375), (374, 378, 314, 376), (315, 353, 373, 377), (374, 354, 316, 378), (353, 355, 371, 373), (372, 356, 354, 374), (355, 357, 365, 371), (366, 358, 356, 372), (357, 359, 363, 365), (364, 360, 358, 366), (289, 291, 363, 359), (364, 292, 290, 360), (73, 359, 357, 301), (358, 360, 73, 301), (283, 285, 287, 289), (288, 286, 284, 290), (283, 289, 359, 73), (360, 290, 284, 73), (72, 283, 73), (73, 284, 72), (293, 295, 309, 361), (310, 296, 294, 362), (309, 311, 367, 361), (368, 312, 310, 362), (311, 381, 369, 367), (370, 382, 312, 368), (313, 375, 369, 381), (370, 376, 314, 382), (347, 349, 385, 383), (386, 350, 348, 384), (317, 383, 385, 319), (386, 384, 318, 320), (297, 299, 383, 317), (384, 300, 298, 318), (299, 343, 341, 383), (342, 344, 300, 384), (341, 347, 383), (384, 348, 342), (299, 345, 343), (344, 346, 300), (313, 321, 379, 377), (380, 322, 314, 378), (315, 377, 379, 323), (380, 378, 316, 324), (319, 385, 379, 321), (380, 386, 320, 322), (349, 351, 379, 385), (380, 352, 350, 386), (323, 379, 351), (352, 380, 324), (399, 387, 413, 401), (414, 388, 400, 402), (399, 401, 403, 397), (404, 402, 400, 398), (397, 403, 405, 395), (406, 404, 398, 396), (395, 405, 407, 393), (408, 406, 396, 394), (393, 407, 409, 391), (410, 408, 394, 392), (391, 409, 411, 389), (412, 410, 392, 390), (409, 419, 417, 411), (418, 420, 410, 412), (407, 421, 419, 409), (420, 422, 408, 410), (405, 423, 421, 407), (422, 424, 406, 408), (403, 425, 423, 405), (424, 426, 404, 406), (401, 427, 425, 403), (426, 428, 402, 404), (401, 413, 415, 427), (416, 414, 402, 428), (317, 319, 443, 441), (444, 320, 318, 442), (319, 389, 411, 443), (412, 390, 320, 444), (309, 317, 441, 311), (442, 318, 310, 312), (381, 429, 413, 387), (414, 430, 382, 388), (411, 417, 439, 443), (440, 418, 412, 444), (437, 445, 443, 439), (444, 446, 438, 440), (433, 445, 437, 435), (438, 446, 434, 436), (431, 447, 445, 433), (446, 448, 432, 434), (429, 447, 431, 449), (432, 448, 430, 450), (413, 429, 449, 415), (450, 430, 414, 416), (311, 447, 429, 381), (430, 448, 312, 382), (311, 441, 445, 447), (446, 442, 312, 448), (441, 443, 445), (446, 444, 442), (415, 449, 451, 475), (452, 450, 416, 476), (449, 431, 461, 451), (462, 432, 450, 452), (431, 433, 459, 461), (460, 434, 432, 462), (433, 435, 457, 459), (458, 436, 434, 460), (435, 437, 455, 457), (456, 438, 436, 458), (437, 439, 453, 455), (454, 440, 438, 456), (439, 417, 473, 453), (474, 418, 440, 454), (427, 415, 475, 463), (476, 416, 428, 464), (425, 427, 463, 465), (464, 428, 426, 466), (423, 425, 465, 467), (466, 426, 424, 468), (421, 423, 467, 469), (468, 424, 422, 470), (419, 421, 469, 471), (470, 422, 420, 472), (417, 419, 471, 473), (472, 420, 418, 474), (457, 455, 479, 477), (480, 456, 458, 478), (477, 479, 481, 483), (482, 480, 478, 484), (483, 481, 487, 485), (488, 482, 484, 486), (485, 487, 489, 491), (490, 488, 486, 492), (463, 475, 485, 491), (486, 476, 464, 492), (451, 483, 485, 475), (486, 484, 452, 476), (451, 461, 477, 483), (478, 462, 452, 484), (457, 477, 461, 459), (462, 478, 458, 460), (453, 473, 479, 455), (480, 474, 454, 456), (471, 481, 479, 473), (480, 482, 472, 474), (469, 487, 481, 471), (482, 488, 470, 472), (467, 489, 487, 469), (488, 490, 468, 470), (465, 491, 489, 467), (490, 492, 466, 468), (463, 491, 465), (466, 492, 464), (391, 389, 503, 501), (504, 390, 392, 502), (393, 391, 501, 499), (502, 392, 394, 500), (395, 393, 499, 497), (500, 394, 396, 498), (397, 395, 497, 495), (498, 396, 398, 496), (399, 397, 495, 493), (496, 398, 400, 494), (387, 399, 493, 505), (494, 400, 388, 506), (493, 501, 503, 505), (504, 502, 494, 506), (493, 495, 499, 501), (500, 496, 494, 502), (495, 497, 499), (500, 498, 496), (313, 381, 387, 505), (388, 382, 314, 506), (313, 505, 503, 321), (504, 506, 314, 322), (319, 321, 503, 389), (504, 322, 320, 390)])
_uv = me_suzanne.uv_layers.new(name='UVMap')
_uv.uv.foreach_set('vector', [0.891, 0.5901, 0.8706, 0.5896, 0.8601, 0.5601, 0.9046, 0.5594, 0.8562, 0.8505, 0.8681, 0.8215, 0.8884, 0.822, 0.9006, 0.8532, 0.9046, 0.5594, 0.8601, 0.5601, 0.853, 0.5216, 0.9202, 0.5245, 0.8475, 0.8887, 0.8562, 0.8505, 0.9006, 0.8532, 0.9147, 0.8887, 0.8601, 0.5601, 0.8289, 0.5908, 0.7985, 0.5695, 0.853, 0.5216, 0.7951, 0.8384, 0.8264, 0.8185, 0.8562, 0.8505, 0.8475, 0.8887, 0.8706, 0.5896, 0.8544, 0.6048, 0.8289, 0.5908, 0.8601, 0.5601, 0.8264, 0.8185, 0.8525, 0.8057, 0.8681, 0.8215, 0.8562, 0.8505, 0.8544, 0.6048, 0.8541, 0.6255, 0.8282, 0.6334, 0.8289, 0.5908, 0.8276, 0.776, 0.8532, 0.785, 0.8525, 0.8057, 0.8264, 0.8185, 0.8289, 0.5908, 0.8282, 0.6334, 0.791, 0.6454, 0.7985, 0.5695, 0.791, 0.7622, 0.8276, 0.776, 0.8264, 0.8185, 0.7951, 0.8384, 0.8282, 0.6334, 0.8552, 0.6685, 0.8424, 0.7025, 0.791, 0.6454, 0.8448, 0.7075, 0.8561, 0.742, 0.8276, 0.776, 0.791, 0.7622, 0.8541, 0.6255, 0.8675, 0.6423, 0.8552, 0.6685, 0.8282, 0.6334, 0.8561, 0.742, 0.8673, 0.7688, 0.8532, 0.785, 0.8276, 0.776, 0.8675, 0.6423, 0.8905, 0.6419, 0.9004, 0.667, 0.8552, 0.6685, 0.9012, 0.7456, 0.8902, 0.7702, 0.8673, 0.7688, 0.8561, 0.742, 0.8552, 0.6685, 0.9004, 0.667, 0.9189, 0.6997, 0.8424, 0.7025, 0.9212, 0.7137, 0.9012, 0.7456, 0.8561, 0.742, 0.8448, 0.7075, 0.9004, 0.667, 0.9319, 0.6368, 0.9684, 0.6453, 0.9189, 0.6997, 0.9682, 0.7702, 0.9314, 0.7771, 0.9012, 0.7456, 0.9212, 0.7137, 0.8905, 0.6419, 0.9059, 0.6279, 0.9319, 0.6368, 0.9004, 0.667, 0.9314, 0.7771, 0.905, 0.7849, 0.8902, 0.7702, 0.9012, 0.7456, 0.9059, 0.6279, 0.9062, 0.6057, 0.9337, 0.593, 0.9319, 0.6368, 0.9312, 0.8209, 0.9044, 0.807, 0.905, 0.7849, 0.9314, 0.7771, 0.9319, 0.6368, 0.9337, 0.593, 0.9684, 0.5738, 0.9684, 0.6453, 0.965, 0.8417, 0.9312, 0.8209, 0.9314, 0.7771, 0.9682, 0.7702, 0.9337, 0.593, 0.9046, 0.5594, 0.9202, 0.5245, 0.9684, 0.5738, 0.9147, 0.8887, 0.9006, 0.8532, 0.9312, 0.8209, 0.965, 0.8417, 0.9062, 0.6057, 0.891, 0.5901, 0.9046, 0.5594, 0.9337, 0.593, 0.9006, 0.8532, 0.8884, 0.822, 0.9044, 0.807, 0.9312, 0.8209, 0.891, 0.5901, 0.9062, 0.6057, 0.9024, 0.6079, 0.8896, 0.5933, 0.9006, 0.8047, 0.9044, 0.807, 0.8884, 0.822, 0.8872, 0.8187, 0.9062, 0.6057, 0.9059, 0.6279, 0.8998, 0.6263, 0.9024, 0.6079, 0.8988, 0.7862, 0.905, 0.7849, 0.9044, 0.807, 0.9006, 0.8047, 0.9059, 0.6279, 0.8905, 0.6419, 0.8878, 0.6365, 0.8998, 0.6263, 0.8874, 0.7754, 0.8902, 0.7702, 0.905, 0.7849, 0.8988, 0.7862, 0.8905, 0.6419, 0.8675, 0.6423, 0.8709, 0.6352, 0.8878, 0.6365, 0.8704, 0.776, 0.8673, 0.7688, 0.8902, 0.7702, 0.8874, 0.7754, 0.8675, 0.6423, 0.8541, 0.6255, 0.8599, 0.6239, 0.8709, 0.6352, 0.8589, 0.7868, 0.8532, 0.785, 0.8673, 0.7688, 0.8704, 0.776, 0.8541, 0.6255, 0.8544, 0.6048, 0.8597, 0.6082, 0.8599, 0.6239, 0.8579, 0.8025, 0.8525, 0.8057, 0.8532, 0.785, 0.8589, 0.7868, 0.8544, 0.6048, 0.8706, 0.5896, 0.8717, 0.594, 0.8597, 0.6082, 0.8693, 0.8172, 0.8681, 0.8215, 0.8525, 0.8057, 0.8579, 0.8025, 0.8706, 0.5896, 0.891, 0.5901, 0.8896, 0.5933, 0.8717, 0.594, 0.8872, 0.8187, 0.8884, 0.822, 0.8681, 0.8215, 0.8693, 0.8172, 0.8794, 0.6165, 0.8717, 0.594, 0.8896, 0.5933, 0.8872, 0.8187, 0.8693, 0.8172, 0.878, 0.7951, 0.8597, 0.6082, 0.8717, 0.594, 0.8794, 0.6165, 0.878, 0.7951, 0.8693, 0.8172, 0.8579, 0.8025, 0.8794, 0.6165, 0.8599, 0.6239, 0.8597, 0.6082, 0.8579, 0.8025, 0.8589, 0.7868, 0.878, 0.7951, 0.8794, 0.6165, 0.8709, 0.6352, 0.8599, 0.6239, 0.8589, 0.7868, 0.8704, 0.776, 0.878, 0.7951, 0.8794, 0.6165, 0.8878, 0.6365, 0.8709, 0.6352, 0.8704, 0.776, 0.8874, 0.7754, 0.878, 0.7951, 0.8794, 0.6165, 0.8998, 0.6263, 0.8878, 0.6365, 0.8874, 0.7754, 0.8988, 0.7862, 0.878, 0.7951, 0.8794, 0.6165, 0.9024, 0.6079, 0.8998, 0.6263, 0.8988, 0.7862, 0.9006, 0.8047, 0.878, 0.7951, 0.8794, 0.6165, 0.8896, 0.5933, 0.9024, 0.6079, 0.9006, 0.8047, 0.8872, 0.8187, 0.878, 0.7951, 0.5403, 0.05381, 0.5364, 0.06207, 0.5189, 0.05968, 0.5189, 0.05029, 0.5189, 0.05968, 0.5015, 0.06204, 0.4976, 0.05377, 0.5189, 0.05029, 0.5519, 0.05834, 0.5428, 0.06409, 0.5364, 0.06207, 0.5403, 0.05381, 0.5015, 0.06204, 0.4951, 0.06405, 0.486, 0.05827, 0.4976, 0.05377, 0.5551, 0.0619, 0.5463, 0.07267, 0.5428, 0.06409, 0.5519, 0.05834, 0.4951, 0.06405, 0.4916, 0.07262, 0.4828, 0.06183, 0.486, 0.05827, 0.5638, 0.07659, 0.5483, 0.08489, 0.5463, 0.07267, 0.5551, 0.0619, 0.4916, 0.07262, 0.4895, 0.08486, 0.474, 0.07651, 0.4828, 0.06183, 0.5831, 0.1085, 0.5556, 0.1217, 0.5483, 0.08489, 0.5638, 0.07659, 0.4895, 0.08486, 0.4822, 0.1218, 0.4545, 0.1085, 0.474, 0.07651, 0.6055, 0.1651, 0.6474, 0.2005, 0.6215, 0.2278, 0.5531, 0.2096, 0.4165, 0.2295, 0.3897, 0.2019, 0.432, 0.1656, 0.4853, 0.2101, 0.6474, 0.2005, 0.6764, 0.2332, 0.6648, 0.2532, 0.6215, 0.2278, 0.3727, 0.2564, 0.3603, 0.2359, 0.3897, 0.2019, 0.4165, 0.2295, 0.6764, 0.2332, 0.7153, 0.2654, 0.6839, 0.28, 0.6648, 0.2532, 0.3537, 0.2846, 0.3205, 0.2703, 0.3603, 0.2359, 0.3727, 0.2564, 0.7153, 0.2654, 0.7073, 0.3101, 0.6875, 0.3115, 0.6839, 0.28, 0.3512, 0.3174, 0.3307, 0.3169, 0.3205, 0.2703, 0.3537, 0.2846, 0.7073, 0.3101, 0.6974, 0.3327, 0.6768, 0.3239, 0.6875, 0.3115, 0.3627, 0.3297, 0.342, 0.3397, 0.3307, 0.3169, 0.3512, 0.3174, 0.6974, 0.3327, 0.6628, 0.3725, 0.6391, 0.3573, 0.6768, 0.3239, 0.4028, 0.3621, 0.3793, 0.3787, 0.342, 0.3397, 0.3627, 0.3297, 0.6628, 0.3725, 0.6268, 0.3958, 0.6183, 0.3752, 0.6391, 0.3573, 0.4246, 0.3793, 0.4169, 0.4006, 0.3793, 0.3787, 0.4028, 0.3621, 0.6268, 0.3958, 0.6048, 0.3978, 0.6008, 0.3779, 0.6183, 0.3752, 0.4424, 0.3812, 0.4393, 0.4015, 0.4169, 0.4006, 0.4246, 0.3793, 0.6048, 0.3978, 0.5531, 0.3905, 0.5597, 0.357, 0.6008, 0.3779, 0.4829, 0.3585, 0.4909, 0.3919, 0.4393, 0.4015, 0.4424, 0.3812, 0.5531, 0.3905, 0.5219, 0.386, 0.5211, 0.3439, 0.5597, 0.357, 0.5211, 0.3439, 0.5219, 0.386, 0.4909, 0.3919, 0.4829, 0.3585, 0.5773, 0.3402, 0.5998, 0.3448, 0.6008, 0.3779, 0.5597, 0.357, 0.4424, 0.3812, 0.442, 0.3478, 0.4646, 0.3422, 0.4829, 0.3585, 0.5998, 0.3448, 0.6155, 0.342, 0.6183, 0.3752, 0.6008, 0.3779, 0.4246, 0.3793, 0.426, 0.3456, 0.442, 0.3478, 0.4424, 0.3812, 0.6345, 0.3323, 0.6391, 0.3573, 0.6183, 0.3752, 0.6155, 0.342, 0.4246, 0.3793, 0.4028, 0.3621, 0.4064, 0.3365, 0.426, 0.3456, 0.6624, 0.3128, 0.6768, 0.3239, 0.6391, 0.3573, 0.6345, 0.3323, 0.4028, 0.3621, 0.3627, 0.3297, 0.3771, 0.3177, 0.4064, 0.3365, 0.6684, 0.298, 0.6875, 0.3115, 0.6768, 0.3239, 0.6624, 0.3128, 0.3627, 0.3297, 0.3512, 0.3174, 0.3703, 0.3026, 0.3771, 0.3177, 0.6641, 0.2779, 0.6839, 0.28, 0.6875, 0.3115, 0.6684, 0.298, 0.3512, 0.3174, 0.3537, 0.2846, 0.3741, 0.2818, 0.3703, 0.3026, 0.6392, 0.253, 0.6648, 0.2532, 0.6839, 0.28, 0.6641, 0.2779, 0.3537, 0.2846, 0.3727, 0.2564, 0.3989, 0.2556, 0.3741, 0.2818, 0.614, 0.2427, 0.6215, 0.2278, 0.6648, 0.2532, 0.6392, 0.253, 0.3727, 0.2564, 0.4165, 0.2295, 0.4245, 0.2445, 0.3989, 0.2556, 0.5729, 0.2586, 0.5531, 0.2096, 0.6215, 0.2278, 0.614, 0.2427, 0.4165, 0.2295, 0.4853, 0.2101, 0.4664, 0.2597, 0.4245, 0.2445, 0.5729, 0.2586, 0.5639, 0.272, 0.5198, 0.2489, 0.5531, 0.2096, 0.5198, 0.2489, 0.4759, 0.2731, 0.4664, 0.2597, 0.4853, 0.2101, 0.5773, 0.3402, 0.5597, 0.357, 0.5211, 0.3439, 0.5585, 0.3166, 0.5211, 0.3439, 0.4829, 0.3585, 0.4646, 0.3422, 0.4826, 0.3178, 0.5585, 0.3166, 0.5211, 0.3439, 0.5203, 0.2948, 0.5569, 0.2912, 0.5203, 0.2948, 0.5211, 0.3439, 0.4826, 0.3178, 0.4834, 0.2922, 0.5198, 0.2489, 0.5639, 0.272, 0.5569, 0.2912, 0.5203, 0.2948, 0.4834, 0.2922, 0.4759, 0.2731, 0.5198, 0.2489, 0.5203, 0.2948, 0.5255, 0.06897, 0.5189, 0.0679, 0.5189, 0.05968, 0.5364, 0.06207, 0.5189, 0.05968, 0.5189, 0.0679, 0.5124, 0.06896, 0.5015, 0.06204, 0.5312, 0.07383, 0.5255, 0.06897, 0.5364, 0.06207, 0.5428, 0.06409, 0.5015, 0.06204, 0.5124, 0.06896, 0.5066, 0.07381, 0.4951, 0.06405, 0.531, 0.08743, 0.5312, 0.07383, 0.5428, 0.06409, 0.5463, 0.07267, 0.4951, 0.06405, 0.5066, 0.07381, 0.5068, 0.08742, 0.4916, 0.07262, 0.5556, 0.1217, 0.532, 0.1277, 0.5327, 0.09092, 0.5483, 0.08489, 0.5052, 0.09091, 0.5058, 0.1277, 0.4822, 0.1218, 0.4895, 0.08486, 0.531, 0.08743, 0.5463, 0.07267, 0.5483, 0.08489, 0.5327, 0.09092, 0.4895, 0.08486, 0.4916, 0.07262, 0.5068, 0.08742, 0.5052, 0.09091, 0.5381, 0.1584, 0.519, 0.1517, 0.5189, 0.1284, 0.532, 0.1277, 0.5189, 0.1284, 0.519, 0.1517, 0.4999, 0.1584, 0.5058, 0.1277, 0.5327, 0.09092, 0.532, 0.1277, 0.5189, 0.1284, 0.5189, 0.09395, 0.5189, 0.1284, 0.5058, 0.1277, 0.5052, 0.09091, 0.5189, 0.09395, 0.5189, 0.08518, 0.531, 0.08743, 0.5327, 0.09092, 0.5189, 0.09395, 0.5052, 0.09091, 0.5068, 0.08742, 0.5189, 0.08518, 0.5189, 0.09395, 0.5484, 0.1736, 0.538, 0.176, 0.5352, 0.1668, 0.5381, 0.1584, 0.5028, 0.1669, 0.5001, 0.176, 0.4897, 0.1737, 0.4999, 0.1584, 0.5443, 0.1934, 0.5372, 0.1876, 0.538, 0.176, 0.5484, 0.1736, 0.5001, 0.176, 0.5009, 0.1876, 0.494, 0.1934, 0.4897, 0.1737, 0.5198, 0.2008, 0.5288, 0.1918, 0.5372, 0.1876, 0.5443, 0.1934, 0.5009, 0.1876, 0.5092, 0.1916, 0.5198, 0.2008, 0.494, 0.1934, 0.5176, 0.1906, 0.5191, 0.1854, 0.5288, 0.1918, 0.5198, 0.2008, 0.5092, 0.1916, 0.5191, 0.1854, 0.5176, 0.1906, 0.5198, 0.2008, 0.519, 0.1517, 0.5381, 0.1584, 0.5352, 0.1668, 0.519, 0.159, 0.5028, 0.1669, 0.4999, 0.1584, 0.519, 0.1517, 0.519, 0.159, 0.519, 0.159, 0.5352, 0.1668, 0.5311, 0.1716, 0.519, 0.1656, 0.5069, 0.1717, 0.5028, 0.1669, 0.519, 0.159, 0.519, 0.1656, 0.5191, 0.1854, 0.5191, 0.1795, 0.5282, 0.1863, 0.5288, 0.1918, 0.5098, 0.1863, 0.5191, 0.1795, 0.5191, 0.1854, 0.5092, 0.1916, 0.5288, 0.1918, 0.5282, 0.1863, 0.5335, 0.1842, 0.5372, 0.1876, 0.5045, 0.1842, 0.5098, 0.1863, 0.5092, 0.1916, 0.5009, 0.1876, 0.5372, 0.1876, 0.5335, 0.1842, 0.5334, 0.1767, 0.538, 0.176, 0.5046, 0.1768, 0.5045, 0.1842, 0.5009, 0.1876, 0.5001, 0.176, 0.538, 0.176, 0.5334, 0.1767, 0.5311, 0.1716, 0.5352, 0.1668, 0.5069, 0.1717, 0.5046, 0.1768, 0.5001, 0.176, 0.5028, 0.1669, 0.5191, 0.1795, 0.5334, 0.1767, 0.5335, 0.1842, 0.5282, 0.1863, 0.5045, 0.1842, 0.5046, 0.1768, 0.5191, 0.1795, 0.5098, 0.1863, 0.5191, 0.1795, 0.519, 0.1656, 0.5311, 0.1716, 0.5334, 0.1767, 0.5069, 0.1717, 0.519, 0.1656, 0.5191, 0.1795, 0.5046, 0.1768, 0.5198, 0.2008, 0.5443, 0.1934, 0.5531, 0.2096, 0.5198, 0.2489, 0.4853, 0.2101, 0.494, 0.1934, 0.5198, 0.2008, 0.5198, 0.2489, 0.5443, 0.1934, 0.5484, 0.1736, 0.5616, 0.1678, 0.5531, 0.2096, 0.4764, 0.168, 0.4897, 0.1737, 0.494, 0.1934, 0.4853, 0.2101, 0.5484, 0.1736, 0.5381, 0.1584, 0.5595, 0.1493, 0.5616, 0.1678, 0.4784, 0.1494, 0.4999, 0.1584, 0.4897, 0.1737, 0.4764, 0.168, 0.5381, 0.1584, 0.532, 0.1277, 0.5556, 0.1217, 0.5595, 0.1493, 0.4822, 0.1218, 0.5058, 0.1277, 0.4999, 0.1584, 0.4784, 0.1494, 0.5831, 0.1085, 0.5961, 0.1334, 0.5595, 0.1493, 0.5556, 0.1217, 0.4784, 0.1494, 0.4414, 0.1336, 0.4545, 0.1085, 0.4822, 0.1218, 0.5961, 0.1334, 0.6012, 0.1479, 0.5616, 0.1678, 0.5595, 0.1493, 0.4764, 0.168, 0.4363, 0.1482, 0.4414, 0.1336, 0.4784, 0.1494, 0.6055, 0.1651, 0.5531, 0.2096, 0.5616, 0.1678, 0.6012, 0.1479, 0.4764, 0.168, 0.4853, 0.2101, 0.432, 0.1656, 0.4363, 0.1482, 0.531, 0.08743, 0.5189, 0.08518, 0.5189, 0.08387, 0.5289, 0.08496, 0.5189, 0.08387, 0.5189, 0.08518, 0.5068, 0.08742, 0.5089, 0.08495, 0.5312, 0.07383, 0.531, 0.08743, 0.5289, 0.08496, 0.529, 0.07543, 0.5089, 0.08495, 0.5068, 0.08742, 0.5066, 0.07381, 0.5088, 0.07542, 0.5255, 0.06897, 0.5312, 0.07383, 0.529, 0.07543, 0.5238, 0.07051, 0.5088, 0.07542, 0.5066, 0.07381, 0.5124, 0.06896, 0.5141, 0.0705, 0.5189, 0.0679, 0.5255, 0.06897, 0.5238, 0.07051, 0.5189, 0.06947, 0.5141, 0.0705, 0.5124, 0.06896, 0.5189, 0.0679, 0.5189, 0.06947, 0.5189, 0.06947, 0.5238, 0.07051, 0.5216, 0.07497, 0.5189, 0.07426, 0.5163, 0.07497, 0.5141, 0.0705, 0.5189, 0.06947, 0.5189, 0.07426, 0.5238, 0.07051, 0.529, 0.07543, 0.5242, 0.07669, 0.5216, 0.07497, 0.5136, 0.07668, 0.5088, 0.07542, 0.5141, 0.0705, 0.5163, 0.07497, 0.529, 0.07543, 0.5289, 0.08496, 0.5246, 0.07989, 0.5242, 0.07669, 0.5133, 0.07988, 0.5089, 0.08495, 0.5088, 0.07542, 0.5136, 0.07668, 0.5289, 0.08496, 0.5189, 0.08387, 0.5189, 0.07933, 0.5246, 0.07989, 0.5189, 0.07933, 0.5189, 0.08387, 0.5089, 0.08495, 0.5133, 0.07988, 0.5189, 0.07933, 0.5189, 0.07426, 0.5216, 0.07497, 0.5246, 0.07989, 0.5163, 0.07497, 0.5189, 0.07426, 0.5189, 0.07933, 0.5133, 0.07988, 0.5246, 0.07989, 0.5216, 0.07497, 0.5242, 0.07669, 0.5136, 0.07668, 0.5163, 0.07497, 0.5133, 0.07988, 0.5569, 0.2912, 0.5639, 0.272, 0.5718, 0.2773, 0.5684, 0.2929, 0.4681, 0.2786, 0.4759, 0.2731, 0.4834, 0.2922, 0.472, 0.2943, 0.5585, 0.3166, 0.5569, 0.2912, 0.5684, 0.2929, 0.5731, 0.3114, 0.472, 0.2943, 0.4834, 0.2922, 0.4826, 0.3178, 0.4678, 0.3131, 0.5773, 0.3402, 0.5585, 0.3166, 0.5731, 0.3114, 0.5849, 0.3277, 0.4678, 0.3131, 0.4826, 0.3178, 0.4646, 0.3422, 0.4565, 0.33, 0.5639, 0.272, 0.5729, 0.2586, 0.5807, 0.2666, 0.5718, 0.2773, 0.4587, 0.268, 0.4664, 0.2597, 0.4759, 0.2731, 0.4681, 0.2786, 0.5729, 0.2586, 0.614, 0.2427, 0.6117, 0.2557, 0.5807, 0.2666, 0.4271, 0.2577, 0.4245, 0.2445, 0.4664, 0.2597, 0.4587, 0.268, 0.614, 0.2427, 0.6392, 0.253, 0.6325, 0.2629, 0.6117, 0.2557, 0.4061, 0.2655, 0.3989, 0.2556, 0.4245, 0.2445, 0.4271, 0.2577, 0.6392, 0.253, 0.6641, 0.2779, 0.6537, 0.28, 0.6325, 0.2629, 0.3849, 0.2836, 0.3741, 0.2818, 0.3989, 0.2556, 0.4061, 0.2655, 0.6641, 0.2779, 0.6684, 0.298, 0.6561, 0.2976, 0.6537, 0.28, 0.383, 0.3019, 0.3703, 0.3026, 0.3741, 0.2818, 0.3849, 0.2836, 0.6684, 0.298, 0.6624, 0.3128, 0.6528, 0.3102, 0.6561, 0.2976, 0.3869, 0.3146, 0.3771, 0.3177, 0.3703, 0.3026, 0.383, 0.3019, 0.6624, 0.3128, 0.6345, 0.3323, 0.629, 0.3239, 0.6528, 0.3102, 0.4116, 0.3277, 0.4064, 0.3365, 0.3771, 0.3177, 0.3869, 0.3146, 0.6345, 0.3323, 0.6155, 0.342, 0.6144, 0.332, 0.629, 0.3239, 0.4267, 0.3354, 0.426, 0.3456, 0.4064, 0.3365, 0.4116, 0.3277, 0.6155, 0.342, 0.5998, 0.3448, 0.601, 0.3336, 0.6144, 0.332, 0.4403, 0.3365, 0.442, 0.3478, 0.426, 0.3456, 0.4267, 0.3354, 0.5998, 0.3448, 0.5773, 0.3402, 0.5849, 0.3277, 0.601, 0.3336, 0.4565, 0.33, 0.4646, 0.3422, 0.442, 0.3478, 0.4403, 0.3365, 0.601, 0.3336, 0.5849, 0.3277, 0.5906, 0.3215, 0.6018, 0.3285, 0.4504, 0.3239, 0.4565, 0.33, 0.4403, 0.3365, 0.4394, 0.3313, 0.6144, 0.332, 0.601, 0.3336, 0.6018, 0.3285, 0.6133, 0.3271, 0.4394, 0.3313, 0.4403, 0.3365, 0.4267, 0.3354, 0.4276, 0.3304, 0.629, 0.3239, 0.6144, 0.332, 0.6133, 0.3271, 0.6269, 0.3205, 0.4276, 0.3304, 0.4267, 0.3354, 0.4116, 0.3277, 0.4136, 0.3242, 0.6528, 0.3102, 0.629, 0.3239, 0.6269, 0.3205, 0.6462, 0.3064, 0.4136, 0.3242, 0.4116, 0.3277, 0.3869, 0.3146, 0.3934, 0.3105, 0.6561, 0.2976, 0.6528, 0.3102, 0.6462, 0.3064, 0.6495, 0.2962, 0.3934, 0.3105, 0.3869, 0.3146, 0.383, 0.3019, 0.3897, 0.3002, 0.6537, 0.28, 0.6561, 0.2976, 0.6495, 0.2962, 0.6478, 0.2835, 0.3897, 0.3002, 0.383, 0.3019, 0.3849, 0.2836, 0.391, 0.2871, 0.6325, 0.2629, 0.6537, 0.28, 0.6478, 0.2835, 0.6298, 0.2673, 0.391, 0.2871, 0.3849, 0.2836, 0.4061, 0.2655, 0.4089, 0.27, 0.6117, 0.2557, 0.6325, 0.2629, 0.6298, 0.2673, 0.6126, 0.2616, 0.4089, 0.27, 0.4061, 0.2655, 0.4271, 0.2577, 0.4263, 0.2637, 0.5807, 0.2666, 0.6117, 0.2557, 0.6126, 0.2616, 0.5852, 0.271, 0.4263, 0.2637, 0.4271, 0.2577, 0.4587, 0.268, 0.4544, 0.2726, 0.5718, 0.2773, 0.5807, 0.2666, 0.5852, 0.271, 0.5781, 0.2819, 0.4544, 0.2726, 0.4587, 0.268, 0.4681, 0.2786, 0.4618, 0.2834, 0.5849, 0.3277, 0.5731, 0.3114, 0.5795, 0.3093, 0.5906, 0.3215, 0.4612, 0.3112, 0.4678, 0.3131, 0.4565, 0.33, 0.4504, 0.3239, 0.5731, 0.3114, 0.5684, 0.2929, 0.5775, 0.2938, 0.5795, 0.3093, 0.4628, 0.2954, 0.472, 0.2943, 0.4678, 0.3131, 0.4612, 0.3112, 0.5684, 0.2929, 0.5718, 0.2773, 0.5781, 0.2819, 0.5775, 0.2938, 0.4618, 0.2834, 0.4681, 0.2786, 0.472, 0.2943, 0.4628, 0.2954, 0.5219, 0.386, 0.5531, 0.3905, 0.5532, 0.4331, 0.523, 0.4336, 0.4928, 0.4345, 0.4909, 0.3919, 0.5219, 0.386, 0.523, 0.4336, 0.5531, 0.3905, 0.6048, 0.3978, 0.6098, 0.4315, 0.5532, 0.4331, 0.4359, 0.4357, 0.4393, 0.4015, 0.4909, 0.3919, 0.4928, 0.4345, 0.6048, 0.3978, 0.6268, 0.3958, 0.6482, 0.4193, 0.6098, 0.4315, 0.3965, 0.4254, 0.4169, 0.4006, 0.4393, 0.4015, 0.4359, 0.4357, 0.6268, 0.3958, 0.6628, 0.3725, 0.6921, 0.3883, 0.6482, 0.4193, 0.3503, 0.3962, 0.3793, 0.3787, 0.4169, 0.4006, 0.3965, 0.4254, 0.6628, 0.3725, 0.6974, 0.3327, 0.7263, 0.3418, 0.6921, 0.3883, 0.3128, 0.3506, 0.342, 0.3397, 0.3793, 0.3787, 0.3503, 0.3962, 0.6974, 0.3327, 0.7073, 0.3101, 0.7359, 0.3121, 0.7263, 0.3418, 0.3011, 0.3206, 0.3307, 0.3169, 0.342, 0.3397, 0.3128, 0.3506, 0.7073, 0.3101, 0.7153, 0.2654, 0.7299, 0.2564, 0.7359, 0.3121, 0.3049, 0.2611, 0.3205, 0.2703, 0.3307, 0.3169, 0.3011, 0.3206, 0.7153, 0.2654, 0.6764, 0.2332, 0.6982, 0.2169, 0.7299, 0.2564, 0.3374, 0.2192, 0.3603, 0.2359, 0.3205, 0.2703, 0.3049, 0.2611, 0.6764, 0.2332, 0.6474, 0.2005, 0.6631, 0.1907, 0.6982, 0.2169, 0.3735, 0.1919, 0.3897, 0.2019, 0.3603, 0.2359, 0.3374, 0.2192, 0.6269, 0.01561, 0.6494, 0.02238, 0.6605, 0.07608, 0.6214, 0.04809, 0.3768, 0.0753, 0.3888, 0.02159, 0.4113, 0.01513, 0.4164, 0.04763, 0.5675, 0.000144, 0.6269, 0.01561, 0.6214, 0.04809, 0.5772, 0.0328, 0.4164, 0.04763, 0.4113, 0.01513, 0.4706, 0.000144, 0.4608, 0.03266, 0.5189, 0.02489, 0.5675, 0.000144, 0.5772, 0.0328, 0.5474, 0.04172, 0.4608, 0.03266, 0.4706, 0.000144, 0.5189, 0.02489, 0.4905, 0.04167, 0.5403, 0.05381, 0.5189, 0.05029, 0.5189, 0.02489, 0.5474, 0.04172, 0.5189, 0.02489, 0.5189, 0.05029, 0.4976, 0.05377, 0.4905, 0.04167, 0.5519, 0.05834, 0.5403, 0.05381, 0.5474, 0.04172, 0.5581, 0.05387, 0.4905, 0.04167, 0.4976, 0.05377, 0.486, 0.05827, 0.4798, 0.05378, 0.5551, 0.0619, 0.5519, 0.05834, 0.5581, 0.05387, 0.577, 0.058, 0.4798, 0.05378, 0.486, 0.05827, 0.4828, 0.06183, 0.4609, 0.05785, 0.5638, 0.07659, 0.5551, 0.0619, 0.577, 0.058, 0.6117, 0.07827, 0.4609, 0.05785, 0.4828, 0.06183, 0.474, 0.07651, 0.4259, 0.07799, 0.577, 0.058, 0.5772, 0.0328, 0.6214, 0.04809, 0.6117, 0.07827, 0.4164, 0.04763, 0.4608, 0.03266, 0.4609, 0.05785, 0.4259, 0.07799, 0.577, 0.058, 0.5581, 0.05387, 0.5474, 0.04172, 0.5772, 0.0328, 0.4905, 0.04167, 0.4798, 0.05378, 0.4609, 0.05785, 0.4608, 0.03266, 0.6267, 0.1114, 0.6117, 0.07827, 0.6214, 0.04809, 0.6605, 0.07608, 0.4164, 0.04763, 0.4259, 0.07799, 0.4106, 0.1112, 0.3768, 0.0753, 0.5831, 0.1085, 0.5638, 0.07659, 0.6117, 0.07827, 0.6267, 0.1114, 0.4259, 0.07799, 0.474, 0.07651, 0.4545, 0.1085, 0.4106, 0.1112, 0.5961, 0.1334, 0.6295, 0.1305, 0.6235, 0.1468, 0.6012, 0.1479, 0.4137, 0.1472, 0.4076, 0.1306, 0.4414, 0.1336, 0.4363, 0.1482, 0.5831, 0.1085, 0.6267, 0.1114, 0.6295, 0.1305, 0.5961, 0.1334, 0.4076, 0.1306, 0.4106, 0.1112, 0.4545, 0.1085, 0.4414, 0.1336, 0.6055, 0.1651, 0.6012, 0.1479, 0.6235, 0.1468, 0.6193, 0.1598, 0.4137, 0.1472, 0.4363, 0.1482, 0.432, 0.1656, 0.418, 0.1604, 0.6055, 0.1651, 0.6193, 0.1598, 0.6631, 0.1907, 0.6474, 0.2005, 0.3735, 0.1919, 0.418, 0.1604, 0.432, 0.1656, 0.3897, 0.2019, 0.9459, 0.07957, 0.8862, 0.1218, 0.8491, 0.09973, 0.8918, 0.03692, 0.1831, 0.09213, 0.1413, 0.1125, 0.07896, 0.06072, 0.1423, 0.02147, 0.8918, 0.03692, 0.8491, 0.09973, 0.7885, 0.08083, 0.8056, 0.01079, 0.2464, 0.07651, 0.1831, 0.09213, 0.1423, 0.02147, 0.2326, 0.003484, 0.8056, 0.01079, 0.7885, 0.08083, 0.687, 0.0772, 0.6724, 0.0222, 0.3499, 0.07596, 0.2464, 0.07651, 0.2326, 0.003484, 0.366, 0.02099, 0.6724, 0.0222, 0.687, 0.0772, 0.6605, 0.07608, 0.6494, 0.02238, 0.3768, 0.0753, 0.3499, 0.07596, 0.366, 0.02099, 0.3888, 0.02159, 0.6267, 0.1114, 0.6605, 0.07608, 0.687, 0.0772, 0.6295, 0.1305, 0.3499, 0.07596, 0.3768, 0.0753, 0.4106, 0.1112, 0.4076, 0.1306, 0.7299, 0.2564, 0.6982, 0.2169, 0.7602, 0.1932, 0.789, 0.2333, 0.2716, 0.1939, 0.3374, 0.2192, 0.3049, 0.2611, 0.2413, 0.237, 0.9945, 0.1677, 0.9091, 0.1833, 0.8862, 0.1218, 0.9459, 0.07957, 0.1413, 0.1125, 0.1079, 0.1791, 0.01183, 0.1554, 0.07896, 0.06072, 0.9117, 0.4024, 0.8629, 0.3386, 0.8941, 0.3019, 0.9629, 0.3448, 0.1238, 0.3155, 0.1606, 0.3568, 0.1064, 0.4327, 0.04397, 0.367, 0.9629, 0.3448, 0.8941, 0.3019, 0.9154, 0.2598, 0.9999, 0.2546, 0.09896, 0.267, 0.1238, 0.3155, 0.04397, 0.367, 0.000144, 0.2591, 0.9999, 0.2546, 0.9154, 0.2598, 0.9091, 0.1833, 0.9945, 0.1677, 0.1079, 0.1791, 0.09896, 0.267, 0.000144, 0.2591, 0.01183, 0.1554, 0.7495, 0.3347, 0.7359, 0.3121, 0.7663, 0.3008, 0.7892, 0.3137, 0.2674, 0.3101, 0.3011, 0.3206, 0.2882, 0.3465, 0.243, 0.3256, 0.7892, 0.3137, 0.7663, 0.3008, 0.8153, 0.2764, 0.8462, 0.2934, 0.2131, 0.2852, 0.2674, 0.3101, 0.243, 0.3256, 0.1785, 0.305, 0.8462, 0.2934, 0.8153, 0.2764, 0.845, 0.2564, 0.8735, 0.2659, 0.1797, 0.2633, 0.2131, 0.2852, 0.1785, 0.305, 0.1471, 0.2743, 0.8735, 0.2659, 0.845, 0.2564, 0.8591, 0.2282, 0.887, 0.2338, 0.1628, 0.2317, 0.1797, 0.2633, 0.1471, 0.2743, 0.1315, 0.2376, 0.8424, 0.1952, 0.875, 0.1847, 0.887, 0.2338, 0.8591, 0.2282, 0.1315, 0.2376, 0.1452, 0.1827, 0.1768, 0.1962, 0.1628, 0.2317, 0.9091, 0.1833, 0.9154, 0.2598, 0.887, 0.2338, 0.875, 0.1847, 0.1315, 0.2376, 0.09896, 0.267, 0.1079, 0.1791, 0.1452, 0.1827, 0.9154, 0.2598, 0.8941, 0.3019, 0.8735, 0.2659, 0.887, 0.2338, 0.1471, 0.2743, 0.1238, 0.3155, 0.09896, 0.267, 0.1315, 0.2376, 0.8941, 0.3019, 0.8629, 0.3386, 0.8462, 0.2934, 0.8735, 0.2659, 0.1785, 0.305, 0.1606, 0.3568, 0.1238, 0.3155, 0.1471, 0.2743, 0.8629, 0.3386, 0.7943, 0.3641, 0.7892, 0.3137, 0.8462, 0.2934, 0.243, 0.3256, 0.2398, 0.3826, 0.1606, 0.3568, 0.1785, 0.305, 0.7702, 0.3795, 0.7495, 0.3347, 0.7892, 0.3137, 0.7943, 0.3641, 0.243, 0.3256, 0.2882, 0.3465, 0.2681, 0.3987, 0.2398, 0.3826, 0.8455, 0.45, 0.7943, 0.3641, 0.8629, 0.3386, 0.9117, 0.4024, 0.1606, 0.3568, 0.2398, 0.3826, 0.1853, 0.4841, 0.1064, 0.4327, 0.8159, 0.4454, 0.7706, 0.4443, 0.7557, 0.4186, 0.7702, 0.3795, 0.287, 0.4429, 0.2714, 0.4733, 0.2193, 0.4772, 0.2681, 0.3987, 0.8159, 0.4454, 0.7702, 0.3795, 0.7943, 0.3641, 0.8455, 0.45, 0.2398, 0.3826, 0.2681, 0.3987, 0.2193, 0.4772, 0.1853, 0.4841, 0.8198, 0.4681, 0.8159, 0.4454, 0.8455, 0.45, 0.1853, 0.4841, 0.2193, 0.4772, 0.2159, 0.5036, 0.7359, 0.3121, 0.7299, 0.2564, 0.789, 0.2333, 0.7663, 0.3008, 0.2413, 0.237, 0.3049, 0.2611, 0.3011, 0.3206, 0.2674, 0.3101, 0.789, 0.2333, 0.8096, 0.2339, 0.8153, 0.2764, 0.7663, 0.3008, 0.2131, 0.2852, 0.2192, 0.2374, 0.2413, 0.237, 0.2674, 0.3101, 0.8096, 0.2339, 0.8293, 0.2196, 0.845, 0.2564, 0.8153, 0.2764, 0.1797, 0.2633, 0.1991, 0.2225, 0.2192, 0.2374, 0.2131, 0.2852, 0.8424, 0.1952, 0.8591, 0.2282, 0.845, 0.2564, 0.8293, 0.2196, 0.1797, 0.2633, 0.1628, 0.2317, 0.1768, 0.1962, 0.1991, 0.2225, 0.687, 0.0772, 0.7885, 0.08083, 0.7865, 0.1176, 0.7155, 0.1397, 0.2467, 0.1148, 0.2464, 0.07651, 0.3499, 0.07596, 0.3195, 0.1394, 0.7602, 0.1932, 0.7155, 0.1397, 0.7865, 0.1176, 0.7855, 0.1523, 0.2467, 0.1148, 0.3195, 0.1394, 0.2716, 0.1939, 0.246, 0.151, 0.6982, 0.2169, 0.6631, 0.1907, 0.7155, 0.1397, 0.7602, 0.1932, 0.3195, 0.1394, 0.3735, 0.1919, 0.3374, 0.2192, 0.2716, 0.1939, 0.6631, 0.1907, 0.6235, 0.1468, 0.6295, 0.1305, 0.7155, 0.1397, 0.4076, 0.1306, 0.4137, 0.1472, 0.3735, 0.1919, 0.3195, 0.1394, 0.6295, 0.1305, 0.687, 0.0772, 0.7155, 0.1397, 0.3195, 0.1394, 0.3499, 0.07596, 0.4076, 0.1306, 0.6631, 0.1907, 0.6193, 0.1598, 0.6235, 0.1468, 0.4137, 0.1472, 0.418, 0.1604, 0.3735, 0.1919, 0.8424, 0.1952, 0.8374, 0.1564, 0.8582, 0.1378, 0.875, 0.1847, 0.1717, 0.1323, 0.1966, 0.1552, 0.1768, 0.1962, 0.1452, 0.1827, 0.9091, 0.1833, 0.875, 0.1847, 0.8582, 0.1378, 0.8862, 0.1218, 0.1717, 0.1323, 0.1452, 0.1827, 0.1079, 0.1791, 0.1413, 0.1125, 0.7855, 0.1523, 0.7865, 0.1176, 0.8582, 0.1378, 0.8374, 0.1564, 0.1717, 0.1323, 0.2467, 0.1148, 0.246, 0.151, 0.1966, 0.1552, 0.7885, 0.08083, 0.8491, 0.09973, 0.8582, 0.1378, 0.7865, 0.1176, 0.1717, 0.1323, 0.1831, 0.09213, 0.2464, 0.07651, 0.2467, 0.1148, 0.8862, 0.1218, 0.8582, 0.1378, 0.8491, 0.09973, 0.1831, 0.09213, 0.1717, 0.1323, 0.1413, 0.1125, 0.5062, 0.9049, 0.4324, 0.8949, 0.4388, 0.8702, 0.4911, 0.8817, 0.3159, 0.8682, 0.3216, 0.8932, 0.2472, 0.9012, 0.263, 0.8783, 0.5062, 0.9049, 0.4911, 0.8817, 0.5728, 0.8605, 0.6048, 0.8799, 0.1815, 0.8547, 0.263, 0.8783, 0.2472, 0.9012, 0.1487, 0.8733, 0.6048, 0.8799, 0.5728, 0.8605, 0.5864, 0.794, 0.62, 0.7916, 0.1697, 0.7875, 0.1815, 0.8547, 0.1487, 0.8733, 0.1361, 0.7841, 0.62, 0.7916, 0.5864, 0.794, 0.549, 0.7464, 0.5638, 0.7392, 0.2087, 0.7409, 0.1697, 0.7875, 0.1361, 0.7841, 0.1941, 0.7332, 0.5638, 0.7392, 0.549, 0.7464, 0.5003, 0.7117, 0.5083, 0.6977, 0.2584, 0.7075, 0.2087, 0.7409, 0.1941, 0.7332, 0.2508, 0.6932, 0.5083, 0.6977, 0.5003, 0.7117, 0.4386, 0.6807, 0.4348, 0.6589, 0.321, 0.678, 0.2584, 0.7075, 0.2508, 0.6932, 0.3253, 0.6562, 0.5003, 0.7117, 0.5057, 0.7309, 0.453, 0.7, 0.4386, 0.6807, 0.3061, 0.697, 0.2525, 0.7266, 0.2584, 0.7075, 0.321, 0.678, 0.549, 0.7464, 0.5429, 0.7558, 0.5057, 0.7309, 0.5003, 0.7117, 0.2525, 0.7266, 0.2146, 0.7504, 0.2087, 0.7409, 0.2584, 0.7075, 0.5864, 0.794, 0.5681, 0.7874, 0.5429, 0.7558, 0.549, 0.7464, 0.2146, 0.7504, 0.1883, 0.7814, 0.1697, 0.7875, 0.2087, 0.7409, 0.5728, 0.8605, 0.5555, 0.8264, 0.5681, 0.7874, 0.5864, 0.794, 0.1883, 0.7814, 0.1998, 0.8209, 0.1815, 0.8547, 0.1697, 0.7875, 0.4911, 0.8817, 0.5012, 0.8444, 0.5555, 0.8264, 0.5728, 0.8605, 0.1998, 0.8209, 0.2538, 0.8405, 0.263, 0.8783, 0.1815, 0.8547, 0.4911, 0.8817, 0.4388, 0.8702, 0.4578, 0.84, 0.5012, 0.8444, 0.2976, 0.8374, 0.3159, 0.8682, 0.263, 0.8783, 0.2538, 0.8405, 0.7602, 0.1932, 0.7855, 0.1523, 0.796, 0.177, 0.7832, 0.1874, 0.2336, 0.1756, 0.246, 0.151, 0.2716, 0.1939, 0.247, 0.1871, 0.391, 0.6119, 0.4348, 0.6589, 0.4386, 0.6807, 0.3948, 0.6861, 0.321, 0.678, 0.3253, 0.6562, 0.3699, 0.6102, 0.3648, 0.6844, 0.789, 0.2333, 0.7602, 0.1932, 0.7832, 0.1874, 0.8096, 0.2339, 0.247, 0.1871, 0.2716, 0.1939, 0.2413, 0.237, 0.2192, 0.2374, 0.3917, 0.8621, 0.4016, 0.8415, 0.4388, 0.8702, 0.4324, 0.8949, 0.3159, 0.8682, 0.354, 0.8403, 0.3634, 0.8613, 0.3216, 0.8932, 0.4386, 0.6807, 0.453, 0.7, 0.435, 0.7183, 0.3948, 0.6861, 0.3237, 0.7157, 0.3061, 0.697, 0.321, 0.678, 0.3648, 0.6844, 0.4337, 0.7297, 0.3847, 0.7103, 0.3948, 0.6861, 0.435, 0.7183, 0.3648, 0.6844, 0.3744, 0.709, 0.3247, 0.7272, 0.3237, 0.7157, 0.411, 0.7477, 0.3847, 0.7103, 0.4337, 0.7297, 0.4278, 0.7428, 0.3247, 0.7272, 0.3744, 0.709, 0.347, 0.7458, 0.3303, 0.7405, 0.4181, 0.7849, 0.3847, 0.7954, 0.3847, 0.7103, 0.411, 0.7477, 0.3744, 0.709, 0.3723, 0.7945, 0.339, 0.7831, 0.347, 0.7458, 0.4016, 0.8415, 0.3847, 0.7954, 0.4181, 0.7849, 0.4313, 0.8175, 0.339, 0.7831, 0.3723, 0.7945, 0.354, 0.8403, 0.3248, 0.8155, 0.4388, 0.8702, 0.4016, 0.8415, 0.4313, 0.8175, 0.4578, 0.84, 0.3248, 0.8155, 0.354, 0.8403, 0.3159, 0.8682, 0.2976, 0.8374, 0.8096, 0.2339, 0.8163, 0.2031, 0.8251, 0.2098, 0.8293, 0.2196, 0.1998, 0.2148, 0.2098, 0.2062, 0.2192, 0.2374, 0.1991, 0.2225, 0.8096, 0.2339, 0.7832, 0.1874, 0.8022, 0.1846, 0.8163, 0.2031, 0.2265, 0.1831, 0.247, 0.1871, 0.2192, 0.2374, 0.2098, 0.2062, 0.7832, 0.1874, 0.796, 0.177, 0.8022, 0.1846, 0.2265, 0.1831, 0.2336, 0.1756, 0.247, 0.1871, 0.4578, 0.84, 0.4313, 0.8175, 0.4485, 0.8046, 0.4734, 0.8247, 0.3079, 0.802, 0.3248, 0.8155, 0.2976, 0.8374, 0.2824, 0.8215, 0.4313, 0.8175, 0.4181, 0.7849, 0.4359, 0.7796, 0.4485, 0.8046, 0.3212, 0.7772, 0.339, 0.7831, 0.3248, 0.8155, 0.3079, 0.802, 0.4181, 0.7849, 0.411, 0.7477, 0.4237, 0.7542, 0.4359, 0.7796, 0.3341, 0.752, 0.347, 0.7458, 0.339, 0.7831, 0.3212, 0.7772, 0.411, 0.7477, 0.4278, 0.7428, 0.4379, 0.7498, 0.4237, 0.7542, 0.3199, 0.7473, 0.3303, 0.7405, 0.347, 0.7458, 0.3341, 0.752, 0.4278, 0.7428, 0.4337, 0.7297, 0.4454, 0.732, 0.4379, 0.7498, 0.3129, 0.7292, 0.3247, 0.7272, 0.3303, 0.7405, 0.3199, 0.7473, 0.4337, 0.7297, 0.435, 0.7183, 0.441, 0.7244, 0.4454, 0.732, 0.3175, 0.7217, 0.3237, 0.7157, 0.3247, 0.7272, 0.3129, 0.7292, 0.435, 0.7183, 0.453, 0.7, 0.4553, 0.7137, 0.441, 0.7244, 0.3035, 0.7107, 0.3061, 0.697, 0.3237, 0.7157, 0.3175, 0.7217, 0.5012, 0.8444, 0.4578, 0.84, 0.4734, 0.8247, 0.5125, 0.8288, 0.2824, 0.8215, 0.2976, 0.8374, 0.2538, 0.8405, 0.243, 0.8246, 0.5555, 0.8264, 0.5012, 0.8444, 0.5125, 0.8288, 0.5509, 0.8118, 0.243, 0.8246, 0.2538, 0.8405, 0.1998, 0.8209, 0.2048, 0.8064, 0.5681, 0.7874, 0.5555, 0.8264, 0.5509, 0.8118, 0.5521, 0.7877, 0.2048, 0.8064, 0.1998, 0.8209, 0.1883, 0.7814, 0.2043, 0.7822, 0.5429, 0.7558, 0.5681, 0.7874, 0.5521, 0.7877, 0.5394, 0.7645, 0.2043, 0.7822, 0.1883, 0.7814, 0.2146, 0.7504, 0.2178, 0.7593, 0.5057, 0.7309, 0.5429, 0.7558, 0.5394, 0.7645, 0.5084, 0.7431, 0.2178, 0.7593, 0.2146, 0.7504, 0.2525, 0.7266, 0.2494, 0.7387, 0.453, 0.7, 0.5057, 0.7309, 0.5084, 0.7431, 0.4553, 0.7137, 0.2494, 0.7387, 0.2525, 0.7266, 0.3061, 0.697, 0.3035, 0.7107, 0.4379, 0.7498, 0.4454, 0.732, 0.4708, 0.7484, 0.4548, 0.7617, 0.287, 0.745, 0.3129, 0.7292, 0.3199, 0.7473, 0.3027, 0.7587, 0.4548, 0.7617, 0.4708, 0.7484, 0.4889, 0.7705, 0.4754, 0.7839, 0.2683, 0.7667, 0.287, 0.745, 0.3027, 0.7587, 0.2814, 0.7805, 0.4754, 0.7839, 0.4889, 0.7705, 0.5037, 0.7876, 0.4945, 0.8025, 0.253, 0.7834, 0.2683, 0.7667, 0.2814, 0.7805, 0.2618, 0.7986, 0.4945, 0.8025, 0.5037, 0.7876, 0.5186, 0.7916, 0.5168, 0.8073, 0.2379, 0.787, 0.253, 0.7834, 0.2618, 0.7986, 0.2392, 0.8029, 0.5125, 0.8288, 0.4734, 0.8247, 0.4945, 0.8025, 0.5168, 0.8073, 0.2618, 0.7986, 0.2824, 0.8215, 0.243, 0.8246, 0.2392, 0.8029, 0.4485, 0.8046, 0.4754, 0.7839, 0.4945, 0.8025, 0.4734, 0.8247, 0.2618, 0.7986, 0.2814, 0.7805, 0.3079, 0.802, 0.2824, 0.8215, 0.4485, 0.8046, 0.4359, 0.7796, 0.4548, 0.7617, 0.4754, 0.7839, 0.3027, 0.7587, 0.3212, 0.7772, 0.3079, 0.802, 0.2814, 0.7805, 0.4379, 0.7498, 0.4548, 0.7617, 0.4359, 0.7796, 0.4237, 0.7542, 0.3212, 0.7772, 0.3027, 0.7587, 0.3199, 0.7473, 0.3341, 0.752, 0.441, 0.7244, 0.4553, 0.7137, 0.4708, 0.7484, 0.4454, 0.732, 0.287, 0.745, 0.3035, 0.7107, 0.3175, 0.7217, 0.3129, 0.7292, 0.5084, 0.7431, 0.4889, 0.7705, 0.4708, 0.7484, 0.4553, 0.7137, 0.287, 0.745, 0.2683, 0.7667, 0.2494, 0.7387, 0.3035, 0.7107, 0.5394, 0.7645, 0.5037, 0.7876, 0.4889, 0.7705, 0.5084, 0.7431, 0.2683, 0.7667, 0.253, 0.7834, 0.2178, 0.7593, 0.2494, 0.7387, 0.5521, 0.7877, 0.5186, 0.7916, 0.5037, 0.7876, 0.5394, 0.7645, 0.253, 0.7834, 0.2379, 0.787, 0.2043, 0.7822, 0.2178, 0.7593, 0.5509, 0.8118, 0.5168, 0.8073, 0.5186, 0.7916, 0.5521, 0.7877, 0.2379, 0.787, 0.2392, 0.8029, 0.2048, 0.8064, 0.2043, 0.7822, 0.5125, 0.8288, 0.5168, 0.8073, 0.5509, 0.8118, 0.2048, 0.8064, 0.2392, 0.8029, 0.243, 0.8246, 0.5083, 0.6977, 0.4348, 0.6589, 0.4841, 0.6288, 0.5434, 0.6835, 0.2769, 0.6251, 0.3253, 0.6562, 0.2508, 0.6932, 0.2161, 0.6781, 0.5638, 0.7392, 0.5083, 0.6977, 0.5434, 0.6835, 0.5811, 0.7269, 0.2161, 0.6781, 0.2508, 0.6932, 0.1941, 0.7332, 0.1772, 0.7204, 0.62, 0.7916, 0.5638, 0.7392, 0.5811, 0.7269, 0.6167, 0.76, 0.1772, 0.7204, 0.1941, 0.7332, 0.1361, 0.7841, 0.1404, 0.7524, 0.7075, 0.7599, 0.62, 0.7916, 0.6167, 0.76, 0.6606, 0.7412, 0.1404, 0.7524, 0.1361, 0.7841, 0.04953, 0.7488, 0.09704, 0.7321, 0.7455, 0.6521, 0.7075, 0.7599, 0.6606, 0.7412, 0.6773, 0.6704, 0.09704, 0.7321, 0.04953, 0.7488, 0.01941, 0.6397, 0.08356, 0.662, 0.7408, 0.5724, 0.7455, 0.6521, 0.6773, 0.6704, 0.6714, 0.5927, 0.08356, 0.662, 0.01941, 0.6397, 0.03366, 0.5644, 0.09282, 0.5899, 0.6773, 0.6704, 0.5434, 0.6835, 0.4841, 0.6288, 0.6714, 0.5927, 0.2769, 0.6251, 0.2161, 0.6781, 0.08356, 0.662, 0.09282, 0.5899, 0.6773, 0.6704, 0.6606, 0.7412, 0.5811, 0.7269, 0.5434, 0.6835, 0.1772, 0.7204, 0.09704, 0.7321, 0.08356, 0.662, 0.2161, 0.6781, 0.6606, 0.7412, 0.6167, 0.76, 0.5811, 0.7269, 0.1772, 0.7204, 0.1404, 0.7524, 0.09704, 0.7321, 0.8424, 0.1952, 0.8293, 0.2196, 0.8346, 0.2069, 0.8347, 0.207, 0.03366, 0.5644, 0.05122, 0.5227, 0.145, 0.5626, 0.09282, 0.5899, 0.6204, 0.5657, 0.6714, 0.5927, 0.4841, 0.6288, 0.4981, 0.5523, 0.2769, 0.6251, 0.09282, 0.5899, 0.145, 0.5626, 0.2642, 0.5501, 0.391, 0.6119, 0.4981, 0.5523, 0.4841, 0.6288, 0.4348, 0.6589, 0.2769, 0.6251, 0.2642, 0.5501, 0.3699, 0.6102, 0.3253, 0.6562])
me_suzanne.materials.append(mat_material_004)
me_suzanne.use_remesh_fix_poles = True
me_suzanne.use_remesh_preserve_attributes = False
me_suzanne.use_mirror_vertex_groups = False
me_suzanne.update()

# ---- objects
ob_cube_001 = bpy.data.objects.new('Cube.001', me_cube_001)
ob_cube_002 = bpy.data.objects.new('Cube.002', me_cube_002)
ob_cube_003 = bpy.data.objects.new('Cube.003', me_cube_003)
ob_suzanne = bpy.data.objects.new('Suzanne', me_suzanne)

# ---- transforms, parenting, visibility, modifiers, constraints
ob_cube_001.location = (0.9204, -0.7437, -0.03799)
ob_cube_001.rotation_euler = (1.571, -0.0, 0.0)
ob_cube_001.scale = (0.4, 0.4, 0.4)
ob_cube_001.lineart.crease_threshold = 0.0
ob_cube_002.location = (-0.7247, -0.7914, 0.03936)
ob_cube_002.rotation_euler = (4.488, 0.2955, 3.155)
ob_cube_002.scale = (0.4, 0.4, 0.4)
ob_cube_002.lineart.crease_threshold = 0.0
ob_cube_003.location = (0.1466, -0.9213, 1.365)
ob_cube_003.rotation_euler = (1.853, 7.587e-09, -0.04255)
ob_cube_003.scale = (0.4, 0.4, 0.4)
ob_cube_003.lineart.crease_threshold = 0.0
ob_suzanne.location = (0.1088, -1.802, 0.1068)
ob_suzanne.rotation_euler = (0.5411, 0.3875, -0.9198)
ob_suzanne.scale = (0.3, 0.3, 0.3)
ob_suzanne.lineart.crease_threshold = 0.0

# ---- collection membership
col_collection.objects.link(ob_cube_001)
col_collection.objects.link(ob_cube_002)
col_collection.objects.link(ob_cube_003)
col_collection.objects.link(ob_suzanne)

# ---- scene / render settings (as saved in the file)
scene.frame_start = 1; scene.frame_end = 250; scene.frame_set(1)
scene.render.engine = 'BLENDER_EEVEE_NEXT'
scene.cycles.use_denoising = False
scene.cycles.samples = 128
scene.cycles.sampling_pattern = 'TABULATED_SOBOL'
scene.cycles.use_adaptive_sampling = False
scene.cycles.use_light_tree = False
scene.view_settings.view_transform = 'Filmic'
bpy.context.view_layer.update()

# ---- added for rendering (the .blend has no active camera and no usable light): camera, sun
cam_auto = bpy.data.cameras.new('AutoCamera')
cam_auto.lens = 50.0
cam_auto.sensor_width = 36.0
cam_auto.clip_end = 1000.0
ob_auto_camera = bpy.data.objects.new('AutoCamera', cam_auto)
scene.collection.objects.link(ob_auto_camera)
ob_auto_camera.location = (4.07467, -6.83075, 3.58653)
ob_auto_camera.rotation_euler = (1.09748, -7.21219e-08, 0.694738)
scene.camera = ob_auto_camera
light_auto_sun = bpy.data.lights.new('AutoSun', 'SUN')
light_auto_sun.energy = 3.0
light_auto_sun.angle = 0.0523599
ob_auto_sun = bpy.data.objects.new('AutoSun', light_auto_sun)
scene.collection.objects.link(ob_auto_sun)
ob_auto_sun.rotation_euler = (0.872665, 0.174533, 0.523599)
bpy.context.view_layer.update()
